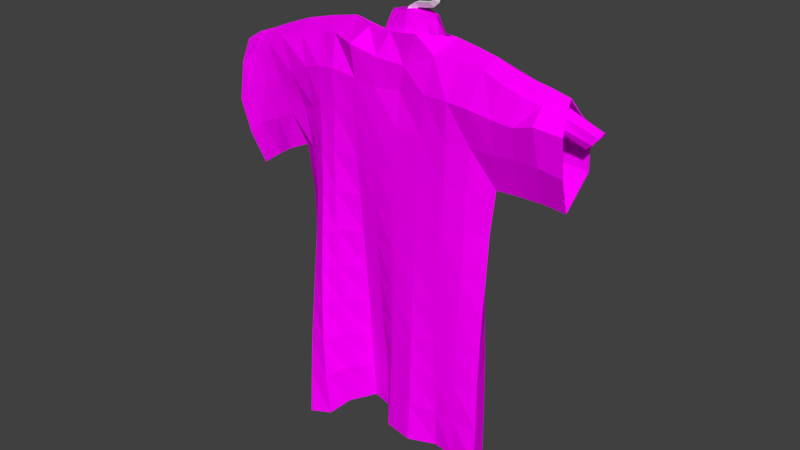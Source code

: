 # Source: Coat_Hanger_Clothe_1.blend  (saved by Blender 2.79.0; exported with 4.5.12 LTS)
import bpy
from mathutils import Matrix  # noqa: F401  (used for matrix-valued properties, if any)

bpy.ops.wm.read_factory_settings(use_empty=True)
scene = bpy.context.scene
scene.name = 'Scene'

# ---- collections
col_collection_1 = bpy.data.collections.new('Collection 1'); scene.collection.children.link(col_collection_1)

# ---- images (referenced by path relative to the original .blend; pixels are not part of the script)
import os
ASSET_DIR = os.environ.get("B2B_ASSET_DIR", "")  # directory of the original .blend (textures are referenced by path, not embedded)
HERE = os.path.dirname(os.path.abspath(__file__))  # packed textures are extracted next to this script under _unpacked/

def load_image(name, relpath, width, height, colorspace="sRGB"):
    """Load a texture the original file referenced (path relative to the .blend, or extracted next to this script)."""
    p = next((c for c in (os.path.join(HERE, relpath), os.path.join(ASSET_DIR, relpath)) if relpath and os.path.exists(c)), "")
    if p:
        img = bpy.data.images.load(p, check_existing=True)
        img.name = name
    else:  # same state as the original file: an image datablock whose file is absent (Cycles renders it pink)
        img = bpy.data.images.new(name, width, height)
        img.source = "FILE"
        img.filepath = "//" + (relpath or name)
    img.colorspace_settings.name = colorspace
    return img
img_pattern_a_psd = load_image('Pattern_A.psd', 'Pattern_A.psd', 1024, 1024, 'sRGB')

# ---- materials (node trees are filled in below, after node groups)
mat_bow = bpy.data.materials.new('Bow')
mat_bow.alpha_threshold = 0.0
mat_bow.roughness = 0.5
mat_hoe = bpy.data.materials.new('Hoe')
mat_hoe.alpha_threshold = 0.0
mat_hoe.roughness = 0.5
mat_cloth = bpy.data.materials.new('Cloth')
mat_cloth.alpha_threshold = 0.0
mat_cloth.roughness = 0.5

# ---- material node trees
mat_bow.use_nodes = True; mat_bow.node_tree.nodes.clear()
_N = mat_bow.node_tree.nodes; _L = mat_bow.node_tree.links
n0 = _N.new('ShaderNodeOutputMaterial'); n0.name = 'Material Output'; n0.location = (300, 300)
n1 = _N.new('ShaderNodeBsdfDiffuse'); n1.name = 'Diffuse BSDF'; n1.location = (10, 300)
n2 = _N.new('ShaderNodeTexImage'); n2.name = 'Image Texture'; n2.location = (-180, 300)
n2.width = 140
n2.image = img_pattern_a_psd
_L.new(n1.outputs[0], n0.inputs[0])
_L.new(n2.outputs[0], n1.inputs[0])
n0.is_active_output = True
mat_hoe.use_nodes = True; mat_hoe.node_tree.nodes.clear()
_N = mat_hoe.node_tree.nodes; _L = mat_hoe.node_tree.links
n0 = _N.new('ShaderNodeOutputMaterial'); n0.name = 'Material Output'; n0.location = (300, 300)
n1 = _N.new('ShaderNodeBsdfDiffuse'); n1.name = 'Diffuse BSDF'; n1.location = (10, 300)
_L.new(n1.outputs[0], n0.inputs[0])
n0.is_active_output = True
mat_cloth.use_nodes = True; mat_cloth.node_tree.nodes.clear()
_N = mat_cloth.node_tree.nodes; _L = mat_cloth.node_tree.links
n0 = _N.new('ShaderNodeOutputMaterial'); n0.name = 'Material Output'; n0.location = (300, 300)
n1 = _N.new('ShaderNodeBsdfDiffuse'); n1.name = 'Diffuse BSDF'; n1.location = (10, 300)
n2 = _N.new('ShaderNodeTexImage'); n2.name = 'Image Texture'; n2.location = (-180, 300)
n2.width = 140
n2.image = img_pattern_a_psd
_L.new(n1.outputs[0], n0.inputs[0])
_L.new(n2.outputs[0], n1.inputs[0])
n0.is_active_output = True

# ---- world
world_world = bpy.data.worlds.new('World'); scene.world = world_world
world_world.color = (0.05088, 0.05088, 0.05088)
world_world.use_sun_shadow = False
world_world.sun_shadow_jitter_overblur = 0.0
world_world.cycles.sampling_method = 'MANUAL'

# ---- meshes
me_cylinder_005 = bpy.data.meshes.new('Cylinder.005')
me_cylinder_005.from_pydata([(0.8367, 0.3724, -1.344), (0.5901, 0.2351, -0.6138), (0.8101, 2.709e-07, -1.185), (0.7115, 1.715e-07, -0.6138), (0.8367, -0.3724, -1.344), (0.5901, -0.2351, -0.6138), (0.8393, -0.5306, -1.609), (5.504, 0.05554, -2.421), (5.567, -0.06532, -2.325), (0.8393, 0.5306, -1.609), (0.8393, 0.3752, -1.805), (0.8393, 2.388e-07, -1.999), (0.8393, -0.3752, -1.805), (5.502, -0.1782, -2.453), (5.349, -0.2171, -2.632), (5.351, 0.1136, -2.593), (5.197, 0.07479, -2.761), (5.135, -0.03826, -2.926), (5.196, -0.159, -2.793), (2.271, 0.4629, -1.775), (4.013, 0.2857, -2.16), (3.916, 0.1906, -2.357), (2.245, 0.3265, -1.986), (2.25, -0.347, -1.993), (3.923, -0.2679, -2.384), (4.026, -0.3826, -2.197), (2.279, -0.4897, -1.785), (2.309, -0.3539, -1.481), (4.14, -0.3024, -1.941), (4.186, -0.06666, -1.793), (2.32, -0.01868, -1.331), (3.883, -0.03505, -2.543), (2.237, -0.009017, -2.181), (2.303, 0.3198, -1.472), (4.128, 0.181, -1.911), (0.03865, 0.5306, -1.609), (0.03865, 0.3325, -0.4883), (-0.7594, 0.3724, -1.344), (-0.5128, 0.2351, -0.6138), (-0.7328, 2.709e-07, -1.185), (-0.6342, 1.715e-07, -0.6138), (-0.7594, -0.3724, -1.344), (-0.5128, -0.2351, -0.6138), (0.03865, -0.5306, -1.609), (0.03865, -0.3325, -0.4883), (-0.762, -0.5306, -1.609), (-5.427, 0.05554, -2.421), (-5.489, -0.06532, -2.325), (-0.762, 0.5306, -1.609), (-0.762, 0.3752, -1.805), (-0.762, 2.388e-07, -1.999), (-0.762, -0.3752, -1.805), (0.03865, 0.3752, -1.805), (0.03865, 2.388e-07, -1.999), (0.03865, -0.3752, -1.805), (-5.425, -0.1782, -2.453), (-5.271, -0.2171, -2.632), (-5.274, 0.1136, -2.593), (-5.12, 0.07479, -2.761), (-5.058, -0.03826, -2.926), (-5.119, -0.159, -2.793), (-2.194, 0.4629, -1.775), (-3.935, 0.2857, -2.16), (-3.839, 0.1906, -2.357), (-2.168, 0.3265, -1.986), (-2.172, -0.347, -1.993), (-3.846, -0.2679, -2.384), (-3.949, -0.3826, -2.197), (-2.201, -0.4897, -1.785), (-2.232, -0.3539, -1.481), (-4.062, -0.3024, -1.941), (-4.108, -0.06666, -1.793), (-2.243, -0.01868, -1.331), (-3.805, -0.03505, -2.543), (-2.16, -0.009017, -2.181), (-2.226, 0.3198, -1.472), (-4.051, 0.181, -1.911), (-0.0485, -0.08705, 0.2974), (-0.0485, 0.08705, 0.2974), (-0.1993, 2.107e-07, 0.2974), (-0.04721, -0.08705, 0.3858), (-0.04721, 0.08705, 0.3858), (-0.1942, 2.107e-07, 0.4195), (-0.01837, -0.08705, 0.4218), (-0.01837, 0.08705, 0.4218), (-0.1035, 2.107e-07, 0.5463), (0.09095, -0.08705, 0.4616), (0.09095, 0.08705, 0.4616), (0.06029, 2.107e-07, 0.6092), (0.2907, -0.08705, 0.4807), (0.2907, 0.08705, 0.4807), (0.2877, 2.107e-07, 0.6314), (0.503, -0.08705, 0.4581), (0.503, 0.08705, 0.4581), (0.5489, 2.107e-07, 0.6018), (0.6315, -0.08705, 0.3784), (0.6315, 0.08705, 0.3784), (0.7443, 2.107e-07, 0.4784), (0.7, -0.08705, 0.2342), (0.7, 0.08705, 0.2342), (0.8472, 2.107e-07, 0.2669), (0.7083, -0.08705, 0.01572), (0.7083, 0.08705, 0.01572), (0.858, 2.107e-07, -0.002717), (0.6536, -0.08705, -0.149), (0.6536, 0.08705, -0.149), (0.7793, 2.107e-07, -0.2322), (0.5422, -0.08705, -0.2426), (0.5422, 0.08705, -0.2426), (0.605, 2.107e-07, -0.3797), (0.3509, -0.08705, -0.2804), (0.3509, 0.08705, -0.2804), (0.3572, 2.107e-07, -0.431), (0.09658, -0.08705, -0.3147), (0.09658, 0.08705, -0.3147), (0.1449, 2.107e-07, -0.4575), (-0.09388, -0.08705, -0.4389), (-0.09388, 0.08705, -0.4389), (0.0203, 2.107e-07, -0.5374), (-0.1911, -0.08705, -0.6472), (-0.1911, 0.08705, -0.6472), (-0.04326, 2.107e-07, -0.6769), (-0.2038, -0.08705, -0.9276), (-0.2038, 0.08705, -0.9276), (-0.05307, 2.107e-07, -0.9276), (-0.2038, -0.08705, -1.106), (-0.2038, 0.08705, -1.106), (-0.05307, 2.107e-07, -1.106), (2.748, -0.6802, -12.9), (-3.177, -0.6307, -13.28), (3.09, -0.004714, -1.389), (3.039, -0.5295, -1.614), (2.946, -0.753, -2.466), (2.919, -0.5882, -3.447), (2.839, -0.2638, -4.489), (2.656, -0.4007, -8.302), (1.999, -0.6453, -12.87), (1.351, -0.5859, -12.8), (0.6373, -0.9602, -12.74), (-0.188, -0.8399, -12.69), (-0.6191, -0.2017, -12.64), (-1.306, -0.06803, -12.57), (-1.766, -0.771, -12.63), (-1.905, -1.451, -12.75), (-2.567, -1.591, -12.91), (-2.98, -1.093, -13.09), (-3.135, -0.5175, -12.1), (-3.137, -0.4804, -10.94), (-3.109, -0.4741, -7.5), (-3.571, -0.2717, -4.978), (-3.953, -0.4754, -4.059), (-4.353, -0.4732, -3.173), (-4.762, -0.4404, -2.238), (-2.115, 0.2601, -1.122), (-1.199, -0.2971, -1.14), (-0.3173, -0.5188, -1.032), (0.5842, -0.6495, -0.8911), (1.147, 0.2124, -1.044), (1.836, 0.1296, -1.124), (2.495, 0.04522, -1.224), (2.007, -0.6368, -11.67), (2.001, -0.6364, -10.52), (1.998, -0.6331, -9.386), (2.039, -0.625, -8.263), (2.084, -0.6204, -7.09), (2.124, -0.5975, -5.787), (2.198, -0.5837, -4.543), (2.255, -0.598, -3.424), (2.321, -0.8059, -2.356), (2.475, -0.4846, -1.429), (1.375, -0.6631, -11.61), (1.369, -0.6996, -10.46), (1.361, -0.718, -9.329), (1.37, -0.724, -8.208), (1.417, -0.7225, -7.069), (1.487, -0.7212, -5.833), (1.573, -0.7242, -4.589), (1.62, -0.744, -3.438), (1.643, -0.7968, -2.311), (1.771, -0.4714, -1.319), (0.6646, -0.9309, -11.55), (0.6704, -0.8977, -10.39), (0.669, -0.8607, -9.265), (0.665, -0.8189, -8.141), (0.673, -0.7861, -7.014), (0.7446, -0.7652, -5.851), (0.8219, -0.7501, -4.654), (0.8341, -0.7384, -3.466), (0.8952, -0.7398, -2.332), (1.075, -0.5856, -1.336), (-0.1278, -0.8294, -11.5), (-0.08738, -0.8099, -10.34), (-0.06443, -0.7971, -9.215), (-0.05676, -0.7863, -8.09), (-0.05272, -0.7742, -6.963), (-0.05287, -0.7645, -5.832), (0.02155, -0.7578, -4.666), (0.06353, -0.7433, -3.454), (0.08445, -0.6601, -2.45), (0.249, -0.6961, -1.749), (-0.6334, -0.3093, -11.45), (-0.6432, -0.4125, -10.3), (-0.6579, -0.5047, -9.176), (-0.6779, -0.5778, -8.055), (-0.7002, -0.6412, -6.93), (-0.7229, -0.697, -5.793), (-0.7234, -0.7379, -4.624), (-0.6917, -0.7683, -3.427), (-0.6645, -0.7676, -2.471), (-0.5634, -0.7959, -1.671), (-1.26, -0.2033, -11.39), (-1.263, -0.2879, -10.24), (-1.259, -0.3827, -9.11), (-1.27, -0.4697, -7.99), (-1.281, -0.553, -6.865), (-1.305, -0.6322, -5.729), (-1.345, -0.7039, -4.564), (-1.33, -0.7604, -3.352), (-1.279, -0.7977, -2.377), (-1.367, -0.8693, -1.475), (-1.784, -0.8401, -11.44), (-1.816, -0.8802, -10.28), (-1.871, -0.9046, -9.154), (-1.913, -0.9102, -8.026), (-1.953, -0.9064, -6.896), (-1.993, -0.8779, -5.75), (-2.034, -0.845, -4.574), (-2.014, -0.8127, -3.337), (-2.052, -0.811, -2.274), (-2.164, -0.5401, -1.428), (-2.105, -1.391, -11.58), (-2.216, -1.33, -10.43), (-2.291, -1.246, -9.31), (-2.349, -1.146, -8.193), (-2.378, -1.053, -7.068), (-2.405, -0.9442, -5.899), (-2.484, -0.8431, -4.689), (-2.536, -0.7738, -3.496), (-2.6, -0.7481, -2.358), (-2.79, -0.4141, -1.529), (-2.669, -1.41, -11.74), (-2.718, -1.281, -10.59), (-2.74, -1.141, -9.469), (-2.743, -1.019, -8.352), (-2.716, -0.9203, -7.213), (-2.722, -0.8197, -5.985), (-2.762, -0.7337, -4.744), (-2.876, -0.678, -3.606), (-3.144, -0.6652, -2.524), (-3.565, -0.3877, -1.683), (-3.017, -0.983, -11.91), (-3.013, -0.8577, -10.76), (-3.001, -0.7726, -9.632), (-2.975, -0.7173, -8.517), (-2.947, -0.6783, -7.347), (-2.947, -0.6463, -6.048), (-3.079, -0.5741, -4.831), (-3.335, -0.5296, -3.759), (-3.809, -0.5576, -2.851), (-4.231, -0.4321, -1.955), (3.601, -0.02321, -1.518), (-5.459, -0.0513, -2.151), (3.541, -0.5175, -1.778), (3.529, -0.7624, -2.511), (3.527, -0.5793, -3.374), (3.519, -0.2939, -4.438), (-4.192, -0.3321, -5.262), (-4.513, -0.4615, -4.373), (-4.89, -0.4756, -3.434), (-5.243, -0.4854, -2.489), (4.094, -0.02707, -1.608), (-5.9, -0.1079, -2.439), (4.138, -0.5012, -1.925), (4.144, -0.8386, -2.308), (4.208, -0.6275, -3.373), (4.178, -0.2835, -4.431), (-4.746, -0.2365, -5.607), (-5.134, -0.4937, -4.66), (-5.445, -0.57, -3.701), (-5.645, -0.6191, -2.92), (4.852, -0.6696, -2.446), (4.886, -0.6256, -3.472), (4.838, -0.2514, -4.507), (-5.288, -0.3137, -5.991), (-5.521, -0.591, -5.048), (-5.803, -0.6412, -4.077), (-4.939, -0.03824, -1.958), (3.086, 0.6038, -1.735), (3.03, 0.6461, -2.717), (3.002, 0.4525, -3.746), (2.71, -0.2847, -5.778), (2.685, -0.3421, -7.109), (2.641, -0.4392, -9.427), (2.649, -0.4871, -10.56), (2.702, -0.5643, -11.71), (2.679, -0.1598, -13.03), (2.204, 0.3887, -13.08), (1.434, 0.5349, -13.13), (0.6737, 0.4585, -13.16), (-0.05538, 0.378, -13.19), (-0.7519, 0.5549, -13.24), (-1.372, 0.8181, -13.25), (-2.12, 0.8547, -13.31), (-2.703, 0.4935, -13.41), (-3.063, -0.1647, -13.43), (-3.134, -0.4806, -9.811), (-3.121, -0.4866, -8.689), (-3.216, -0.4251, -6.187), (-4.174, 0.4117, -4.394), (-4.486, 0.4961, -3.5), (-4.781, 0.5203, -2.461), (-4.364, 0.03055, -1.711), (-3.72, 0.1531, -1.477), (-2.963, 0.1937, -1.284), (-1.284, 0.556, -1.451), (-0.4058, 0.6275, -1.376), (0.3912, 0.701, -1.218), (2.616, -0.07401, -11.84), (2.565, -0.01247, -10.69), (2.518, 0.01061, -9.56), (2.477, -0.00481, -8.437), (2.445, -0.03203, -7.264), (2.423, -0.02611, -5.962), (2.356, 0.2239, -4.777), (2.318, 0.5298, -3.72), (2.386, 0.6115, -2.665), (2.479, 0.6908, -1.632), (2.09, 0.372, -11.89), (2.008, 0.3684, -10.74), (1.95, 0.3324, -9.616), (1.915, 0.2823, -8.497), (1.86, 0.2636, -7.361), (1.787, 0.3301, -6.132), (1.759, 0.4298, -4.905), (1.679, 0.5487, -3.776), (1.652, 0.6329, -2.665), (1.782, 0.6786, -1.607), (1.359, 0.5037, -11.94), (1.293, 0.4806, -10.79), (1.256, 0.4613, -9.663), (1.201, 0.4566, -8.544), (1.137, 0.5005, -7.43), (1.087, 0.5472, -6.274), (1.029, 0.6041, -5.074), (0.9585, 0.6701, -3.895), (0.9172, 0.7299, -2.75), (0.9852, 0.8066, -1.754), (0.6258, 0.5095, -11.98), (0.5872, 0.537, -10.83), (0.5333, 0.5591, -9.704), (0.4708, 0.5829, -8.592), (0.4117, 0.6043, -7.475), (0.3638, 0.6405, -6.357), (0.3514, 0.6776, -5.2), (0.2955, 0.7275, -3.996), (0.2526, 0.7858, -2.962), (0.2154, 0.6562, -2.151), (-0.08171, 0.4658, -12.02), (-0.1319, 0.5363, -10.86), (-0.1891, 0.5873, -9.748), (-0.2367, 0.6239, -8.635), (-0.2945, 0.6536, -7.516), (-0.347, 0.678, -6.385), (-0.3933, 0.7102, -5.224), (-0.4534, 0.7722, -4.019), (-0.4891, 0.8769, -3.063), (-0.5261, 0.84, -2.312), (-0.799, 0.5974, -12.05), (-0.848, 0.6236, -10.9), (-0.8966, 0.6365, -9.786), (-0.9483, 0.653, -8.669), (-1.002, 0.6722, -7.551), (-1.055, 0.6912, -6.423), (-1.138, 0.7054, -5.266), (-1.191, 0.7508, -4.057), (-1.243, 0.8244, -3.077), (-1.303, 0.9296, -2.253), (-1.456, 0.8013, -12.07), (-1.534, 0.7829, -10.91), (-1.589, 0.7676, -9.793), (-1.631, 0.7524, -8.67), (-1.675, 0.7379, -7.544), (-1.711, 0.7235, -6.415), (-1.763, 0.7072, -5.238), (-1.791, 0.7044, -4.017), (-1.843, 0.7342, -2.956), (-2.01, 0.7679, -2.075), (-2.205, 0.812, -12.13), (-2.235, 0.7924, -10.98), (-2.273, 0.7601, -9.851), (-2.303, 0.7263, -8.729), (-2.337, 0.6926, -7.602), (-2.392, 0.6536, -6.432), (-2.465, 0.6167, -5.222), (-2.511, 0.5886, -4.033), (-2.575, 0.5654, -2.898), (-2.734, 0.5577, -1.942), (-2.762, 0.5391, -12.23), (-2.791, 0.5617, -11.07), (-2.815, 0.5576, -9.947), (-2.838, 0.5491, -8.828), (-2.855, 0.5189, -7.691), (-2.902, 0.4902, -6.456), (-2.977, 0.4914, -5.216), (-3.029, 0.5071, -4.07), (-3.163, 0.519, -2.978), (-3.53, 0.5619, -2.01), (-3.103, -0.1121, -12.24), (-3.105, -0.09348, -11.08), (-3.119, -0.09176, -9.959), (-3.126, -0.1117, -8.841), (-3.181, -0.1061, -7.676), (-3.373, 0.1467, -6.426), (-3.376, 0.3913, -5.25), (-3.51, 0.4769, -4.161), (-3.859, 0.5132, -3.255), (-4.204, 0.5468, -2.223), (3.587, 0.543, -1.869), (3.623, 0.5222, -2.721), (3.576, 0.2645, -3.492), (-4.71, 0.2558, -4.563), (-5.038, 0.4223, -3.681), (-5.291, 0.504, -2.653), (4.196, 0.5193, -2.053), (4.208, 0.6823, -2.512), (4.245, 0.3807, -3.541), (-5.288, 0.2437, -4.769), (-5.583, 0.395, -3.863), (-5.749, 0.4428, -3.095), (4.589, 0.009039, -1.744), (4.894, 0.4777, -2.557), (5.029, 0.3115, -3.56), (-5.66, 0.3391, -5.165), (-5.917, 0.2815, -4.21), (-5.855, -0.1716, -3.404), (2.727, -0.6655, -12.9), (-3.151, -0.6297, -13.28), (3.083, -0.005861, -1.413), (3.035, -0.5101, -1.631), (2.945, -0.7274, -2.467), (2.917, -0.5631, -3.441), (2.82, -0.2562, -4.474), (2.632, -0.391, -8.302), (1.999, -0.6196, -12.87), (1.346, -0.5607, -12.8), (0.6334, -0.9349, -12.74), (-0.1756, -0.8174, -12.69), (-0.6056, -0.1799, -12.64), (-1.316, -0.04421, -12.57), (-1.789, -0.7587, -12.63), (-1.92, -1.43, -12.75), (-2.556, -1.568, -12.91), (-2.957, -1.081, -13.09), (-3.111, -0.5091, -12.1), (-3.142, -0.4552, -10.94), (-3.118, -0.4504, -7.504), (-3.555, -0.2574, -4.964), (-3.952, -0.4499, -4.057), (-4.353, -0.4476, -3.173), (-4.758, -0.4177, -2.249), (-2.111, 0.2387, -1.136), (-1.202, -0.312, -1.119), (-0.3181, -0.5422, -1.021), (0.5916, -0.6724, -0.8822), (1.147, 0.196, -1.064), (1.833, 0.1247, -1.149), (2.49, 0.04264, -1.249), (2.006, -0.6112, -11.67), (1.998, -0.6111, -10.52), (1.993, -0.608, -9.386), (2.032, -0.6001, -8.263), (2.077, -0.5959, -7.091), (2.116, -0.5733, -5.787), (2.191, -0.5592, -4.541), (2.251, -0.5728, -3.421), (2.32, -0.7803, -2.358), (2.471, -0.4663, -1.447), (1.37, -0.638, -11.61), (1.364, -0.6744, -10.46), (1.357, -0.6927, -9.329), (1.366, -0.6986, -8.208), (1.414, -0.6971, -7.069), (1.484, -0.6957, -5.833), (1.569, -0.6988, -4.588), (1.618, -0.7185, -3.437), (1.642, -0.7713, -2.314), (1.77, -0.4534, -1.337), (0.6615, -0.9054, -11.55), (0.6682, -0.8722, -10.39), (0.6675, -0.8351, -9.265), (0.6638, -0.7932, -8.141), (0.6721, -0.7605, -7.014), (0.7438, -0.7395, -5.851), (0.8214, -0.7244, -4.654), (0.8345, -0.7127, -3.467), (0.8956, -0.7142, -2.334), (1.085, -0.5652, -1.348), (-0.1163, -0.8065, -11.5), (-0.07814, -0.7859, -10.34), (-0.05747, -0.7724, -9.215), (-0.05196, -0.7611, -8.09), (-0.04981, -0.7487, -6.963), (-0.05144, -0.7389, -5.832), (0.02185, -0.7321, -4.666), (0.06322, -0.7176, -3.455), (0.08331, -0.6345, -2.451), (0.2512, -0.6732, -1.738), (-0.6212, -0.2868, -11.45), (-0.6329, -0.389, -10.3), (-0.6495, -0.4805, -9.175), (-0.6714, -0.5531, -8.054), (-0.6956, -0.616, -6.929), (-0.7201, -0.6715, -5.792), (-0.7222, -0.7122, -4.623), (-0.6922, -0.7426, -3.426), (-0.6663, -0.7421, -2.47), (-0.569, -0.7856, -1.649), (-1.269, -0.1793, -11.39), (-1.271, -0.2635, -10.23), (-1.266, -0.3579, -9.109), (-1.275, -0.4447, -7.989), (-1.285, -0.5277, -6.864), (-1.308, -0.6068, -5.728), (-1.347, -0.6783, -4.563), (-1.331, -0.7347, -3.351), (-1.279, -0.772, -2.377), (-1.368, -0.8562, -1.453), (-1.805, -0.8256, -11.44), (-1.835, -0.8627, -10.28), (-1.887, -0.8847, -9.154), (-1.926, -0.8881, -8.026), (-1.963, -0.8827, -6.897), (-1.999, -0.853, -5.751), (-2.037, -0.8195, -4.574), (-2.014, -0.787, -3.337), (-2.049, -0.7857, -2.277), (-2.159, -0.5151, -1.431), (-2.118, -1.369, -11.58), (-2.225, -1.307, -10.43), (-2.296, -1.221, -9.312), (-2.351, -1.12, -8.195), (-2.377, -1.027, -7.07), (-2.402, -0.9188, -5.901), (-2.479, -0.8178, -4.69), (-2.532, -0.7485, -3.496), (-2.596, -0.7231, -2.362), (-2.785, -0.3958, -1.546), (-2.658, -1.387, -11.74), (-2.704, -1.259, -10.59), (-2.726, -1.12, -9.471), (-2.728, -0.998, -8.354), (-2.701, -0.8991, -7.215), (-2.709, -0.7975, -5.987), (-2.752, -0.7102, -4.745), (-2.87, -0.6533, -3.605), (-3.14, -0.6401, -2.527), (-3.56, -0.3684, -1.699), (-2.994, -0.9713, -11.91), (-2.99, -0.8461, -10.76), (-2.979, -0.76, -9.633), (-2.954, -0.7029, -8.518), (-2.928, -0.6612, -7.347), (-2.931, -0.6261, -6.048), (-3.068, -0.551, -4.83), (-3.33, -0.5047, -3.757), (-3.806, -0.5322, -2.851), (-4.225, -0.4109, -1.968), (3.594, -0.0239, -1.543), (-5.446, -0.05194, -2.174), (3.538, -0.4982, -1.795), (3.53, -0.7368, -2.513), (3.527, -0.5544, -3.368), (3.516, -0.2885, -4.413), (-4.2, -0.3246, -5.239), (-4.515, -0.436, -4.371), (-4.892, -0.45, -3.435), (-5.24, -0.4623, -2.499), (4.087, -0.02767, -1.632), (-5.879, -0.1065, -2.453), (4.133, -0.4836, -1.943), (4.142, -0.814, -2.315), (4.208, -0.6025, -3.367), (4.18, -0.2796, -4.406), (-4.763, -0.2349, -5.588), (-5.138, -0.4685, -4.658), (-5.442, -0.5446, -3.702), (-5.635, -0.5961, -2.924), (4.847, -0.6455, -2.453), (4.885, -0.6006, -3.466), (4.839, -0.251, -4.481), (-5.307, -0.3132, -5.974), (-5.528, -0.5665, -5.045), (-5.802, -0.6156, -4.078), (-4.928, -0.03914, -1.981), (3.081, 0.582, -1.747), (3.026, 0.6208, -2.715), (2.995, 0.4299, -3.736), (2.685, -0.2803, -5.776), (2.66, -0.3359, -7.109), (2.618, -0.4271, -9.427), (2.627, -0.4731, -10.56), (2.681, -0.549, -11.71), (2.657, -0.1719, -13.03), (2.192, 0.366, -13.08), (1.432, 0.5093, -13.13), (0.6753, 0.4329, -13.16), (-0.05716, 0.3525, -13.19), (-0.7591, 0.5303, -13.24), (-1.377, 0.7929, -13.25), (-2.113, 0.8298, -13.31), (-2.684, 0.4757, -13.41), (-3.039, -0.1732, -13.42), (-3.139, -0.4554, -9.812), (-3.128, -0.4619, -8.691), (-3.196, -0.4085, -6.186), (-4.17, 0.3883, -4.384), (-4.485, 0.4706, -3.498), (-4.776, 0.4966, -2.469), (-4.354, 0.02734, -1.734), (-3.712, 0.1464, -1.501), (-2.958, 0.1858, -1.308), (-1.282, 0.5324, -1.461), (-0.4067, 0.6023, -1.381), (0.3891, 0.6761, -1.224), (2.594, -0.08663, -11.84), (2.544, -0.02668, -10.69), (2.498, -0.005217, -9.56), (2.459, -0.02246, -8.438), (2.428, -0.05132, -7.264), (2.408, -0.04641, -5.961), (2.344, 0.202, -4.772), (2.314, 0.5052, -3.715), (2.386, 0.5859, -2.663), (2.476, 0.668, -1.644), (2.079, 0.3489, -11.89), (1.998, 0.3446, -10.74), (1.941, 0.3084, -9.617), (1.906, 0.2584, -8.497), (1.85, 0.2399, -7.361), (1.777, 0.3064, -6.13), (1.752, 0.4054, -4.903), (1.675, 0.5234, -3.774), (1.65, 0.6074, -2.663), (1.78, 0.6553, -1.618), (1.357, 0.4781, -11.94), (1.29, 0.4551, -10.79), (1.252, 0.436, -9.664), (1.195, 0.4314, -8.544), (1.131, 0.4755, -7.429), (1.082, 0.5222, -6.274), (1.024, 0.5789, -5.073), (0.9548, 0.6447, -3.894), (0.9153, 0.7043, -2.75), (0.983, 0.7817, -1.76), (0.6265, 0.4839, -11.98), (0.5862, 0.5114, -10.83), (0.5311, 0.5335, -9.704), (0.468, 0.5574, -8.591), (0.409, 0.5788, -7.475), (0.3614, 0.615, -6.356), (0.3493, 0.652, -5.199), (0.2933, 0.702, -3.995), (0.2506, 0.7602, -2.962), (0.2143, 0.6307, -2.154), (-0.08333, 0.4403, -12.01), (-0.1334, 0.5107, -10.86), (-0.1905, 0.5617, -9.748), (-0.238, 0.5983, -8.634), (-0.2957, 0.628, -7.516), (-0.3479, 0.6523, -6.384), (-0.3939, 0.6846, -5.223), (-0.454, 0.7466, -4.017), (-0.4906, 0.8513, -3.062), (-0.5278, 0.8146, -2.315), (-0.8052, 0.5725, -12.05), (-0.8526, 0.5983, -10.9), (-0.9, 0.6111, -9.786), (-0.9507, 0.6275, -8.668), (-1.003, 0.6466, -7.551), (-1.056, 0.6656, -6.423), (-1.138, 0.6797, -5.266), (-1.189, 0.7252, -4.056), (-1.24, 0.7989, -3.075), (-1.301, 0.9043, -2.256), (-1.46, 0.776, -12.07), (-1.538, 0.7575, -10.91), (-1.591, 0.7421, -9.793), (-1.632, 0.7268, -8.671), (-1.675, 0.7122, -7.545), (-1.711, 0.6979, -6.415), (-1.761, 0.6816, -5.238), (-1.788, 0.679, -4.016), (-1.838, 0.7091, -2.954), (-2.005, 0.7432, -2.08), (-2.2, 0.787, -12.13), (-2.23, 0.7673, -10.98), (-2.268, 0.7349, -9.851), (-2.298, 0.7011, -8.729), (-2.332, 0.6674, -7.602), (-2.387, 0.6285, -6.433), (-2.46, 0.5915, -5.222), (-2.507, 0.5633, -4.033), (-2.571, 0.54, -2.897), (-2.731, 0.5331, -1.949), (-2.744, 0.5209, -12.23), (-2.773, 0.543, -11.07), (-2.797, 0.5388, -9.947), (-2.821, 0.5301, -8.828), (-2.839, 0.4987, -7.69), (-2.89, 0.4676, -6.454), (-2.97, 0.4667, -5.215), (-3.026, 0.4817, -4.069), (-3.162, 0.4934, -2.978), (-3.527, 0.5375, -2.017), (-3.08, -0.1234, -12.24), (-3.111, -0.1184, -11.08), (-3.124, -0.1168, -9.959), (-3.131, -0.1368, -8.84), (-3.189, -0.1303, -7.675), (-3.36, 0.1247, -6.422), (-3.359, 0.3726, -5.244), (-3.506, 0.452, -4.157), (-3.859, 0.4876, -3.254), (-4.2, 0.5228, -2.231), (3.583, 0.5211, -1.882), (3.622, 0.4968, -2.718), (3.574, 0.2414, -3.481), (-4.712, 0.232, -4.554), (-5.037, 0.3968, -3.678), (-5.285, 0.4808, -2.661), (4.191, 0.4978, -2.066), (4.206, 0.6568, -2.514), (4.245, 0.3573, -3.531), (-5.291, 0.2191, -4.763), (-5.574, 0.371, -3.862), (-5.733, 0.4228, -3.097), (4.579, 0.006125, -1.768), (4.887, 0.4533, -2.559), (5.027, 0.288, -3.55), (-5.666, 0.3151, -5.158), (-5.909, 0.2571, -4.21), (-5.829, -0.1671, -3.406)], [], [(35, 36, 1, 0), (0, 1, 3, 2), (2, 3, 5, 4), (4, 5, 44, 43), (9, 10, 52, 35), (10, 11, 53, 52), (11, 12, 54, 53), (12, 6, 43, 54), (21, 20, 15, 16), (0, 9, 35), (43, 6, 4), (14, 18, 17, 16, 15, 7, 8, 13), (25, 24, 18, 14), (29, 28, 13, 8), (28, 25, 14, 13), (31, 21, 16, 17), (20, 34, 7, 15), (24, 31, 17, 18), (34, 29, 8, 7), (0, 2, 30, 33), (33, 30, 29, 34), (12, 11, 32, 23), (23, 32, 31, 24), (9, 0, 33, 19), (19, 33, 34, 20), (11, 10, 22, 32), (32, 22, 21, 31), (4, 6, 26, 27), (27, 26, 25, 28), (2, 4, 27, 30), (30, 27, 28, 29), (6, 12, 23, 26), (26, 23, 24, 25), (10, 9, 19, 22), (22, 19, 20, 21), (1, 36, 44, 5, 3), (35, 37, 38, 36), (37, 39, 40, 38), (39, 41, 42, 40), (41, 43, 44, 42), (48, 35, 52, 49), (49, 52, 53, 50), (50, 53, 54, 51), (51, 54, 43, 45), (63, 58, 57, 62), (37, 35, 48), (43, 41, 45), (56, 55, 47, 46, 57, 58, 59, 60), (67, 56, 60, 66), (71, 47, 55, 70), (70, 55, 56, 67), (73, 59, 58, 63), (62, 57, 46, 76), (66, 60, 59, 73), (76, 46, 47, 71), (37, 75, 72, 39), (75, 76, 71, 72), (51, 65, 74, 50), (65, 66, 73, 74), (48, 61, 75, 37), (61, 62, 76, 75), (50, 74, 64, 49), (74, 73, 63, 64), (41, 69, 68, 45), (69, 70, 67, 68), (39, 72, 69, 41), (72, 71, 70, 69), (45, 68, 65, 51), (68, 67, 66, 65), (49, 64, 61, 48), (64, 63, 62, 61), (38, 40, 42, 44, 36), (80, 81, 84, 83), (83, 85, 82, 80), (85, 84, 81, 82), (82, 81, 78, 79), (77, 78, 81, 80), (86, 83, 84, 87), (86, 88, 85, 83), (87, 84, 85, 88), (93, 90, 91, 94), (91, 88, 86, 89), (86, 87, 90, 89), (99, 98, 95, 96), (91, 90, 87, 88), (89, 90, 93, 92), (91, 89, 92, 94), (96, 93, 94, 97), (102, 101, 98, 99), (94, 92, 95, 97), (96, 95, 92, 93), (97, 95, 98, 100), (99, 96, 97, 100), (101, 102, 105, 104), (101, 103, 100, 98), (107, 104, 105, 108), (103, 102, 99, 100), (102, 103, 106, 105), (104, 106, 103, 101), (108, 105, 106, 109), (109, 106, 104, 107), (107, 108, 111, 110), (110, 111, 114, 113), (110, 112, 109, 107), (112, 111, 108, 109), (115, 112, 110, 113), (116, 118, 115, 113), (111, 112, 115, 114), (117, 116, 113, 114), (118, 117, 114, 115), (116, 117, 120, 119), (123, 120, 121, 124), (119, 121, 118, 116), (121, 120, 117, 118), (122, 124, 121, 119), (122, 119, 120, 123), (124, 122, 125, 127), (127, 126, 123, 124), (125, 122, 123, 126), (80, 82, 79, 77), (78, 77, 79), (259, 311, 286, 152), (131, 130, 159, 169), (169, 159, 158, 179), (179, 158, 157, 189), (189, 157, 156, 199), (199, 156, 155, 209), (209, 155, 154, 219), (219, 154, 153, 229), (229, 153, 313, 239), (239, 313, 312, 249), (249, 312, 311, 259), (128, 294, 160, 136), (294, 293, 161, 160), (293, 292, 162, 161), (292, 135, 163, 162), (135, 291, 164, 163), (291, 290, 165, 164), (290, 134, 166, 165), (134, 133, 167, 166), (133, 132, 168, 167), (132, 131, 169, 168), (136, 160, 170, 137), (160, 161, 171, 170), (161, 162, 172, 171), (162, 163, 173, 172), (163, 164, 174, 173), (164, 165, 175, 174), (165, 166, 176, 175), (166, 167, 177, 176), (167, 168, 178, 177), (168, 169, 179, 178), (137, 170, 180, 138), (170, 171, 181, 180), (171, 172, 182, 181), (172, 173, 183, 182), (173, 174, 184, 183), (174, 175, 185, 184), (175, 176, 186, 185), (176, 177, 187, 186), (177, 178, 188, 187), (178, 179, 189, 188), (138, 180, 190, 139), (180, 181, 191, 190), (181, 182, 192, 191), (182, 183, 193, 192), (183, 184, 194, 193), (184, 185, 195, 194), (185, 186, 196, 195), (186, 187, 197, 196), (187, 188, 198, 197), (188, 189, 199, 198), (139, 190, 200, 140), (190, 191, 201, 200), (191, 192, 202, 201), (192, 193, 203, 202), (193, 194, 204, 203), (194, 195, 205, 204), (195, 196, 206, 205), (196, 197, 207, 206), (197, 198, 208, 207), (198, 199, 209, 208), (140, 200, 210, 141), (200, 201, 211, 210), (201, 202, 212, 211), (202, 203, 213, 212), (203, 204, 214, 213), (204, 205, 215, 214), (205, 206, 216, 215), (206, 207, 217, 216), (207, 208, 218, 217), (208, 209, 219, 218), (141, 210, 220, 142), (210, 211, 221, 220), (211, 212, 222, 221), (212, 213, 223, 222), (213, 214, 224, 223), (214, 215, 225, 224), (215, 216, 226, 225), (216, 217, 227, 226), (217, 218, 228, 227), (218, 219, 229, 228), (142, 220, 230, 143), (220, 221, 231, 230), (221, 222, 232, 231), (222, 223, 233, 232), (223, 224, 234, 233), (224, 225, 235, 234), (225, 226, 236, 235), (226, 227, 237, 236), (227, 228, 238, 237), (228, 229, 239, 238), (143, 230, 240, 144), (230, 231, 241, 240), (231, 232, 242, 241), (232, 233, 243, 242), (233, 234, 244, 243), (234, 235, 245, 244), (235, 236, 246, 245), (236, 237, 247, 246), (237, 238, 248, 247), (238, 239, 249, 248), (144, 240, 250, 145), (240, 241, 251, 250), (241, 242, 252, 251), (242, 243, 253, 252), (243, 244, 254, 253), (244, 245, 255, 254), (245, 246, 256, 255), (246, 247, 257, 256), (247, 248, 258, 257), (248, 249, 259, 258), (145, 250, 146, 129), (250, 251, 147, 146), (251, 252, 305, 147), (252, 253, 306, 305), (253, 254, 148, 306), (254, 255, 307, 148), (255, 256, 149, 307), (256, 257, 150, 149), (257, 258, 151, 150), (258, 259, 152, 151), (134, 265, 264, 133), (132, 263, 262, 131), (151, 268, 267, 150), (133, 264, 263, 132), (131, 262, 260, 130), (286, 261, 269, 152), (152, 269, 268, 151), (150, 267, 266, 149), (269, 279, 278, 268), (267, 277, 276, 266), (264, 274, 273, 263), (262, 272, 270, 260), (268, 278, 277, 267), (265, 275, 274, 264), (263, 273, 272, 262), (261, 271, 279, 269), (271, 434, 279), (279, 434, 285, 278), (277, 284, 283, 276), (274, 281, 280, 273), (272, 429, 270), (278, 285, 284, 277), (275, 282, 281, 274), (273, 280, 429, 272), (416, 310, 286, 311), (287, 326, 159, 130), (326, 336, 158, 159), (336, 346, 157, 158), (346, 356, 316, 157), (356, 366, 315, 316), (366, 376, 314, 315), (376, 386, 153, 314), (386, 396, 313, 153), (396, 406, 312, 313), (406, 416, 311, 312), (128, 295, 317, 294), (294, 317, 318, 293), (293, 318, 319, 292), (292, 319, 320, 135), (135, 320, 321, 291), (291, 321, 322, 290), (289, 324, 325, 288), (288, 325, 326, 287), (295, 296, 327, 317), (317, 327, 328, 318), (318, 328, 329, 319), (319, 329, 330, 320), (320, 330, 331, 321), (321, 331, 332, 322), (322, 332, 333, 323), (323, 333, 334, 324), (324, 334, 335, 325), (325, 335, 336, 326), (296, 297, 337, 327), (327, 337, 338, 328), (328, 338, 339, 329), (329, 339, 340, 330), (330, 340, 341, 331), (331, 341, 342, 332), (332, 342, 343, 333), (333, 343, 344, 334), (334, 344, 345, 335), (335, 345, 346, 336), (297, 298, 347, 337), (337, 347, 348, 338), (338, 348, 349, 339), (339, 349, 350, 340), (340, 350, 351, 341), (341, 351, 352, 342), (342, 352, 353, 343), (343, 353, 354, 344), (344, 354, 355, 345), (345, 355, 356, 346), (298, 299, 357, 347), (347, 357, 358, 348), (348, 358, 359, 349), (349, 359, 360, 350), (350, 360, 361, 351), (351, 361, 362, 352), (352, 362, 363, 353), (353, 363, 364, 354), (354, 364, 365, 355), (355, 365, 366, 356), (299, 300, 367, 357), (357, 367, 368, 358), (358, 368, 369, 359), (359, 369, 370, 360), (360, 370, 371, 361), (361, 371, 372, 362), (362, 372, 373, 363), (363, 373, 374, 364), (364, 374, 375, 365), (365, 375, 376, 366), (300, 301, 377, 367), (367, 377, 378, 368), (368, 378, 379, 369), (369, 379, 380, 370), (370, 380, 381, 371), (371, 381, 382, 372), (372, 382, 383, 373), (373, 383, 384, 374), (374, 384, 385, 375), (375, 385, 386, 376), (301, 302, 387, 377), (377, 387, 388, 378), (378, 388, 389, 379), (379, 389, 390, 380), (380, 390, 391, 381), (381, 391, 392, 382), (382, 392, 393, 383), (383, 393, 394, 384), (384, 394, 395, 385), (385, 395, 396, 386), (302, 303, 397, 387), (387, 397, 398, 388), (388, 398, 399, 389), (389, 399, 400, 390), (390, 400, 401, 391), (391, 401, 402, 392), (392, 402, 403, 393), (393, 403, 404, 394), (394, 404, 405, 395), (395, 405, 406, 396), (303, 304, 407, 397), (397, 407, 408, 398), (398, 408, 409, 399), (399, 409, 410, 400), (400, 410, 411, 401), (401, 411, 412, 402), (402, 412, 413, 403), (403, 413, 414, 404), (404, 414, 415, 405), (405, 415, 416, 406), (304, 129, 146, 407), (407, 408, 147, 146), (408, 409, 305, 147), (409, 410, 306, 305), (410, 411, 148, 306), (411, 412, 307, 148), (412, 307, 149, 413), (413, 149, 308, 414), (414, 308, 309, 415), (415, 309, 310, 416), (134, 289, 419, 265), (288, 287, 417, 418), (309, 308, 420, 421), (289, 288, 418, 419), (287, 130, 260, 417), (286, 310, 422, 261), (310, 309, 421, 422), (308, 149, 266, 420), (422, 421, 427, 428), (420, 266, 276, 426), (419, 418, 424, 425), (417, 260, 270, 423), (421, 420, 426, 427), (265, 419, 425, 275), (418, 417, 423, 424), (261, 422, 428, 271), (271, 428, 434), (428, 427, 433, 434), (426, 276, 283, 432), (425, 424, 430, 431), (423, 270, 429), (427, 426, 432, 433), (275, 425, 431, 282), (424, 423, 429, 430), (134, 290, 322, 323), (289, 134, 323, 324), (566, 618, 593, 459), (438, 437, 466, 476), (476, 466, 465, 486), (486, 465, 464, 496), (496, 506, 463, 464), (506, 516, 462, 463), (516, 526, 461, 462), (526, 536, 460, 461), (536, 460, 620, 546), (546, 620, 619, 556), (556, 619, 618, 566), (435, 443, 467, 601), (601, 467, 468, 600), (600, 468, 469, 599), (599, 469, 470, 442), (442, 470, 471, 598), (598, 471, 472, 597), (597, 472, 473, 441), (441, 473, 474, 440), (440, 474, 475, 439), (439, 475, 476, 438), (443, 444, 477, 467), (467, 477, 478, 468), (468, 478, 479, 469), (469, 479, 480, 470), (470, 480, 481, 471), (471, 481, 482, 472), (472, 482, 483, 473), (473, 483, 484, 474), (474, 484, 485, 475), (475, 485, 486, 476), (444, 445, 487, 477), (477, 487, 488, 478), (478, 488, 489, 479), (479, 489, 490, 480), (480, 490, 491, 481), (481, 491, 492, 482), (482, 492, 493, 483), (483, 493, 494, 484), (484, 494, 495, 485), (485, 495, 496, 486), (445, 446, 497, 487), (487, 497, 498, 488), (488, 498, 499, 489), (489, 499, 500, 490), (490, 500, 501, 491), (491, 501, 502, 492), (492, 502, 503, 493), (493, 503, 504, 494), (494, 504, 505, 495), (495, 505, 506, 496), (446, 447, 507, 497), (497, 507, 508, 498), (498, 508, 509, 499), (499, 509, 510, 500), (500, 510, 511, 501), (501, 511, 512, 502), (502, 512, 513, 503), (503, 513, 514, 504), (504, 514, 515, 505), (505, 515, 516, 506), (447, 448, 517, 507), (507, 517, 518, 508), (508, 518, 519, 509), (509, 519, 520, 510), (510, 520, 521, 511), (511, 521, 522, 512), (512, 522, 523, 513), (513, 523, 524, 514), (514, 524, 525, 515), (515, 525, 526, 516), (448, 449, 527, 517), (517, 527, 528, 518), (518, 528, 529, 519), (519, 529, 530, 520), (520, 530, 531, 521), (521, 531, 532, 522), (522, 532, 533, 523), (523, 533, 534, 524), (524, 534, 535, 525), (525, 535, 536, 526), (449, 450, 537, 527), (527, 537, 538, 528), (528, 538, 539, 529), (529, 539, 540, 530), (530, 540, 541, 531), (531, 541, 542, 532), (532, 542, 543, 533), (533, 543, 544, 534), (534, 544, 545, 535), (535, 545, 546, 536), (450, 451, 547, 537), (537, 547, 548, 538), (538, 548, 549, 539), (539, 549, 550, 540), (540, 550, 551, 541), (541, 551, 552, 542), (542, 552, 553, 543), (543, 553, 554, 544), (544, 554, 555, 545), (545, 555, 556, 546), (451, 452, 557, 547), (547, 557, 558, 548), (548, 558, 559, 549), (549, 559, 560, 550), (550, 560, 561, 551), (551, 561, 562, 552), (552, 562, 563, 553), (553, 563, 564, 554), (554, 564, 565, 555), (555, 565, 566, 556), (452, 436, 453, 557), (557, 453, 454, 558), (558, 454, 612, 559), (559, 612, 613, 560), (560, 613, 455, 561), (561, 455, 614, 562), (562, 614, 456, 563), (563, 456, 457, 564), (564, 457, 458, 565), (565, 458, 459, 566), (441, 440, 571, 572), (439, 438, 569, 570), (458, 457, 574, 575), (440, 439, 570, 571), (438, 569, 567, 437), (593, 568, 576, 459), (459, 458, 575, 576), (457, 456, 573, 574), (576, 575, 585, 586), (574, 573, 583, 584), (571, 570, 580, 581), (569, 579, 577, 567), (575, 574, 584, 585), (572, 571, 581, 582), (570, 569, 579, 580), (568, 578, 586, 576), (578, 586, 741), (586, 585, 592, 741), (584, 583, 590, 591), (581, 580, 587, 588), (579, 577, 736), (585, 584, 591, 592), (582, 581, 588, 589), (580, 579, 736, 587), (723, 618, 593, 617), (594, 437, 466, 633), (633, 466, 465, 643), (643, 465, 464, 653), (653, 464, 623, 663), (663, 623, 622, 673), (673, 622, 621, 683), (683, 621, 460, 693), (693, 460, 620, 703), (703, 620, 619, 713), (713, 619, 618, 723), (435, 601, 624, 602), (601, 600, 625, 624), (600, 599, 626, 625), (599, 442, 627, 626), (442, 598, 628, 627), (598, 597, 629, 628), (596, 595, 632, 631), (595, 594, 633, 632), (602, 624, 634, 603), (624, 625, 635, 634), (625, 626, 636, 635), (626, 627, 637, 636), (627, 628, 638, 637), (628, 629, 639, 638), (629, 630, 640, 639), (630, 631, 641, 640), (631, 632, 642, 641), (632, 633, 643, 642), (603, 634, 644, 604), (634, 635, 645, 644), (635, 636, 646, 645), (636, 637, 647, 646), (637, 638, 648, 647), (638, 639, 649, 648), (639, 640, 650, 649), (640, 641, 651, 650), (641, 642, 652, 651), (642, 643, 653, 652), (604, 644, 654, 605), (644, 645, 655, 654), (645, 646, 656, 655), (646, 647, 657, 656), (647, 648, 658, 657), (648, 649, 659, 658), (649, 650, 660, 659), (650, 651, 661, 660), (651, 652, 662, 661), (652, 653, 663, 662), (605, 654, 664, 606), (654, 655, 665, 664), (655, 656, 666, 665), (656, 657, 667, 666), (657, 658, 668, 667), (658, 659, 669, 668), (659, 660, 670, 669), (660, 661, 671, 670), (661, 662, 672, 671), (662, 663, 673, 672), (606, 664, 674, 607), (664, 665, 675, 674), (665, 666, 676, 675), (666, 667, 677, 676), (667, 668, 678, 677), (668, 669, 679, 678), (669, 670, 680, 679), (670, 671, 681, 680), (671, 672, 682, 681), (672, 673, 683, 682), (607, 674, 684, 608), (674, 675, 685, 684), (675, 676, 686, 685), (676, 677, 687, 686), (677, 678, 688, 687), (678, 679, 689, 688), (679, 680, 690, 689), (680, 681, 691, 690), (681, 682, 692, 691), (682, 683, 693, 692), (608, 684, 694, 609), (684, 685, 695, 694), (685, 686, 696, 695), (686, 687, 697, 696), (687, 688, 698, 697), (688, 689, 699, 698), (689, 690, 700, 699), (690, 691, 701, 700), (691, 692, 702, 701), (692, 693, 703, 702), (609, 694, 704, 610), (694, 695, 705, 704), (695, 696, 706, 705), (696, 697, 707, 706), (697, 698, 708, 707), (698, 699, 709, 708), (699, 700, 710, 709), (700, 701, 711, 710), (701, 702, 712, 711), (702, 703, 713, 712), (610, 704, 714, 611), (704, 705, 715, 714), (705, 706, 716, 715), (706, 707, 717, 716), (707, 708, 718, 717), (708, 709, 719, 718), (709, 710, 720, 719), (710, 711, 721, 720), (711, 712, 722, 721), (712, 713, 723, 722), (611, 714, 453, 436), (714, 453, 454, 715), (715, 454, 612, 716), (716, 612, 613, 717), (717, 613, 455, 718), (718, 455, 614, 719), (719, 720, 456, 614), (720, 721, 615, 456), (721, 722, 616, 615), (722, 723, 617, 616), (441, 572, 726, 596), (595, 725, 724, 594), (616, 728, 727, 615), (596, 726, 725, 595), (594, 724, 567, 437), (593, 568, 729, 617), (617, 729, 728, 616), (615, 727, 573, 456), (729, 735, 734, 728), (727, 733, 583, 573), (726, 732, 731, 725), (724, 730, 577, 567), (728, 734, 733, 727), (572, 582, 732, 726), (725, 731, 730, 724), (568, 578, 735, 729), (578, 741, 735), (735, 741, 740, 734), (733, 739, 590, 583), (732, 738, 737, 731), (730, 736, 577), (734, 740, 739, 733), (582, 589, 738, 732), (731, 737, 736, 730), (441, 630, 629, 597), (596, 631, 630, 441), (145, 129, 436, 452), (128, 136, 443, 435), (136, 137, 444, 443), (137, 138, 445, 444), (138, 139, 446, 445), (139, 140, 447, 446), (140, 141, 448, 447), (141, 142, 449, 448), (142, 143, 450, 449), (143, 144, 451, 450), (144, 145, 452, 451), (154, 153, 460, 461), (155, 154, 461, 462), (156, 155, 462, 463), (157, 156, 463, 464), (280, 281, 588, 587), (281, 282, 589, 588), (283, 284, 591, 590), (284, 285, 592, 591), (296, 295, 602, 603), (297, 296, 603, 604), (298, 297, 604, 605), (299, 298, 605, 606), (300, 299, 606, 607), (301, 300, 607, 608), (302, 301, 608, 609), (303, 302, 609, 610), (304, 303, 610, 611), (315, 314, 621, 622), (316, 315, 622, 623), (430, 429, 736, 737), (431, 430, 737, 738), (433, 432, 739, 740), (434, 433, 740, 741), (429, 280, 587, 736), (285, 434, 741, 592), (129, 304, 611, 436), (295, 128, 435, 602), (314, 153, 460, 621), (157, 316, 623, 464), (282, 431, 738, 589), (432, 283, 590, 739)])
me_cylinder_005.polygons.foreach_set('material_index', [0, 0, 0, 0, 0, 0, 0, 0, 0, 0, 0, 0, 0, 0, 0, 0, 0, 0, 0, 0, 0, 0, 0, 0, 0, 0, 0, 0, 0, 0, 0, 0, 0, 0, 0, 0, 0, 0, 0, 0, 0, 0, 0, 0, 0, 0, 0, 0, 0, 0, 0, 0, 0, 0, 0, 0, 0, 0, 0, 0, 0, 0, 0, 0, 0, 0, 0, 0, 0, 0, 0, 0, 1, 1, 1, 1, 1, 1, 1, 1, 1, 1, 1, 1, 1, 1, 1, 1, 1, 1, 1, 1, 1, 1, 1, 1, 1, 1, 1, 1, 1, 1, 1, 1, 1, 1, 1, 1, 1, 1, 1, 1, 1, 1, 1, 1, 1, 1, 1, 1, 1, 2, 2, 2, 2, 2, 2, 2, 2, 2, 2, 2, 2, 2, 2, 2, 2, 2, 2, 2, 2, 2, 2, 2, 2, 2, 2, 2, 2, 2, 2, 2, 2, 2, 2, 2, 2, 2, 2, 2, 2, 2, 2, 2, 2, 2, 2, 2, 2, 2, 2, 2, 2, 2, 2, 2, 2, 2, 2, 2, 2, 2, 2, 2, 2, 2, 2, 2, 2, 2, 2, 2, 2, 2, 2, 2, 2, 2, 2, 2, 2, 2, 2, 2, 2, 2, 2, 2, 2, 2, 2, 2, 2, 2, 2, 2, 2, 2, 2, 2, 2, 2, 2, 2, 2, 2, 2, 2, 2, 2, 2, 2, 2, 2, 2, 2, 2, 2, 2, 2, 2, 2, 2, 2, 2, 2, 2, 2, 2, 2, 2, 2, 2, 2, 2, 2, 2, 2, 2, 2, 2, 2, 2, 2, 2, 2, 2, 2, 2, 2, 2, 2, 2, 2, 2, 2, 2, 2, 2, 2, 2, 2, 2, 2, 2, 2, 2, 2, 2, 2, 2, 2, 2, 2, 2, 2, 2, 2, 2, 2, 2, 2, 2, 2, 2, 2, 2, 2, 2, 2, 2, 2, 2, 2, 2, 2, 2, 2, 2, 2, 2, 2, 2, 2, 2, 2, 2, 2, 2, 2, 2, 2, 2, 2, 2, 2, 2, 2, 2, 2, 2, 2, 2, 2, 2, 2, 2, 2, 2, 2, 2, 2, 2, 2, 2, 2, 2, 2, 2, 2, 2, 2, 2, 2, 2, 2, 2, 2, 2, 2, 2, 2, 2, 2, 2, 2, 2, 2, 2, 2, 2, 2, 2, 2, 2, 2, 2, 2, 2, 2, 2, 2, 2, 2, 2, 2, 2, 2, 2, 2, 2, 2, 2, 2, 2, 2, 2, 2, 2, 2, 2, 2, 2, 2, 2, 2, 2, 2, 2, 2, 2, 2, 2, 2, 2, 2, 2, 2, 2, 2, 2, 2, 2, 2, 2, 2, 2, 2, 2, 2, 2, 2, 2, 2, 2, 2, 2, 2, 2, 2, 2, 2, 2, 2, 2, 2, 2, 2, 2, 2, 2, 2, 2, 2, 2, 2, 2, 2, 2, 2, 2, 2, 2, 2, 2, 2, 2, 2, 2, 2, 2, 2, 2, 2, 2, 2, 2, 2, 2, 2, 2, 2, 2, 2, 2, 2, 2, 2, 2, 2, 2, 2, 2, 2, 2, 2, 2, 2, 2, 2, 2, 2, 2, 2, 2, 2, 2, 2, 2, 2, 2, 2, 2, 2, 2, 2, 2, 2, 2, 2, 2, 2, 2, 2, 2, 2, 2, 2, 2, 2, 2, 2, 2, 2, 2, 2, 2, 2, 2, 2, 2, 2, 2, 2, 2, 2, 2, 2, 2, 2, 2, 2, 2, 2, 2, 2, 2, 2, 2, 2, 2, 2, 2, 2, 2, 2, 2, 2, 2, 2, 2, 2, 2, 2, 2, 2, 2, 2, 2, 2, 2, 2, 2, 2, 2, 2, 2, 2, 2, 2, 2, 2, 2, 2, 2, 2, 2, 2, 2, 2, 2, 2, 2, 2, 2, 2, 2, 2, 2, 2, 2, 2, 2, 2, 2, 2, 2, 2, 2, 2, 2, 2, 2, 2, 2, 2, 2, 2, 2, 2, 2, 2, 2, 2, 2, 2, 2, 2, 2, 2, 2, 2, 2, 2, 2, 2, 2, 2, 2, 2, 2, 2, 2, 2, 2, 2, 2, 2, 2, 2, 2, 2, 2, 2, 2, 2, 2, 2, 2, 2, 2, 2, 2, 2, 2, 2, 2, 2, 2, 2, 2, 2, 2, 2, 2, 2, 2, 2, 2, 2, 2, 2, 2, 2, 2, 2, 2, 2, 2, 2, 2, 2, 2, 2, 2, 2, 2, 2, 2, 2, 2, 2, 2, 2, 2, 2, 2, 2, 2, 2, 2, 2, 2, 2, 2, 2, 2, 2, 2, 2, 2, 2, 2])
_uv = me_cylinder_005.uv_layers.new(name='UVMap')
_uv.uv.foreach_set('vector', [0.8466, 0.1653, 0.8466, 0.0002036, 0.9278, 0.01502, 0.963, 0.1222, 0.963, 0.1222, 0.9278, 0.01502, 0.9634, 0.001286, 0.9995, 0.07654, 0.9998, 0.6056, 0.9637, 0.6808, 0.9282, 0.667, 0.9634, 0.56, 0.9634, 0.56, 0.9282, 0.667, 0.847, 0.6818, 0.847, 0.5166, 0.9628, 0.1665, 0.9625, 0.2025, 0.8466, 0.2017, 0.8466, 0.1653, 0.9625, 0.2025, 0.9621, 0.2634, 0.8466, 0.2629, 0.8466, 0.2017, 0.9627, 0.4185, 0.963, 0.4795, 0.847, 0.4802, 0.847, 0.4191, 0.963, 0.4795, 0.9633, 0.5157, 0.847, 0.5166, 0.847, 0.4802, 0.4586, 0.3716, 0.4642, 0.3376, 0.6705, 0.3408, 0.6567, 0.3721, 0.963, 0.1222, 0.9628, 0.1665, 0.8466, 0.1653, 0.847, 0.5166, 0.9633, 0.5157, 0.9634, 0.56, 0.7424, 0.4054, 0.7122, 0.3919, 0.6937, 0.3716, 0.7212, 0.359, 0.7546, 0.3589, 0.7861, 0.3726, 0.7998, 0.3923, 0.7769, 0.4054, 0.4883, 0.1784, 0.4898, 0.1436, 0.681, 0.1892, 0.687, 0.2227, 0.4814, 0.2585, 0.4865, 0.2194, 0.6933, 0.2578, 0.6921, 0.285, 0.4865, 0.2194, 0.4883, 0.1784, 0.687, 0.2227, 0.6933, 0.2578, 0.4628, 0.4146, 0.4586, 0.3716, 0.6567, 0.3721, 0.6569, 0.4032, 0.4642, 0.3376, 0.4734, 0.297, 0.6855, 0.3088, 0.6705, 0.3408, 0.4898, 0.1436, 0.5012, 0.1036, 0.6866, 0.1616, 0.681, 0.1892, 0.4734, 0.297, 0.4814, 0.2585, 0.6921, 0.285, 0.6855, 0.3088, 0.0002039, 0.2632, 0.001436, 0.2016, 0.2171, 0.2278, 0.2115, 0.2785, 0.2115, 0.2785, 0.2171, 0.2278, 0.4814, 0.2585, 0.4734, 0.297, 0.0383, 0.06112, 0.05372, 0.0002036, 0.26, 0.04129, 0.2452, 0.09609, 0.2452, 0.09609, 0.26, 0.04129, 0.5012, 0.1036, 0.4898, 0.1436, 0.0002036, 0.3096, 0.0002039, 0.2632, 0.2115, 0.2785, 0.2095, 0.3254, 0.2095, 0.3254, 0.2115, 0.2785, 0.4734, 0.297, 0.4642, 0.3376, 0.003404, 0.4097, 0.002004, 0.3468, 0.2101, 0.3614, 0.2136, 0.4181, 0.2136, 0.4181, 0.2101, 0.3614, 0.4586, 0.3716, 0.4628, 0.4146, 0.01627, 0.1417, 0.028, 0.09688, 0.2368, 0.1315, 0.2264, 0.1774, 0.2264, 0.1774, 0.2368, 0.1315, 0.4883, 0.1784, 0.4865, 0.2194, 0.001436, 0.2016, 0.01627, 0.1417, 0.2264, 0.1774, 0.2171, 0.2278, 0.2171, 0.2278, 0.2264, 0.1774, 0.4865, 0.2194, 0.4814, 0.2585, 0.028, 0.09688, 0.0383, 0.06112, 0.2452, 0.09609, 0.2368, 0.1315, 0.2368, 0.1315, 0.2452, 0.09609, 0.4898, 0.1436, 0.4883, 0.1784, 0.002004, 0.3468, 0.0002036, 0.3096, 0.2095, 0.3254, 0.2101, 0.3614, 0.2101, 0.3614, 0.2095, 0.3254, 0.4642, 0.3376, 0.4586, 0.3716, 0.8663, 0.3585, 0.7834, 0.3585, 0.7997, 0.2638, 0.8778, 0.2916, 0.8893, 0.328, 0.8466, 0.1653, 0.7302, 0.1222, 0.7653, 0.01502, 0.8466, 0.0002036, 0.7302, 0.1222, 0.6937, 0.07654, 0.7298, 0.001286, 0.7653, 0.01502, 0.6943, 0.6056, 0.7307, 0.56, 0.7659, 0.667, 0.7304, 0.6808, 0.7307, 0.56, 0.847, 0.5166, 0.847, 0.6818, 0.7659, 0.667, 0.7304, 0.1665, 0.8466, 0.1653, 0.8466, 0.2017, 0.7307, 0.2025, 0.7307, 0.2025, 0.8466, 0.2017, 0.8466, 0.2629, 0.731, 0.2634, 0.7314, 0.4185, 0.847, 0.4191, 0.847, 0.4802, 0.731, 0.4795, 0.731, 0.4795, 0.847, 0.4802, 0.847, 0.5166, 0.7308, 0.5157, 0.2296, 0.7714, 0.03166, 0.7631, 0.01922, 0.7312, 0.2255, 0.7372, 0.7302, 0.1222, 0.8466, 0.1653, 0.7304, 0.1665, 0.847, 0.5166, 0.7307, 0.56, 0.7308, 0.5157, 0.7894, 0.7403, 0.7756, 0.772, 0.7545, 0.7878, 0.7419, 0.7673, 0.7419, 0.733, 0.7552, 0.7024, 0.7778, 0.6822, 0.789, 0.7072, 0.2086, 0.5771, 0.008072, 0.6125, 0.0155, 0.5793, 0.2086, 0.5423, 0.2118, 0.6574, 0.0002036, 0.6744, 0.0002036, 0.6472, 0.2085, 0.6182, 0.2085, 0.6182, 0.0002036, 0.6472, 0.008072, 0.6125, 0.2086, 0.5771, 0.2235, 0.8142, 0.03008, 0.7942, 0.03166, 0.7631, 0.2296, 0.7714, 0.2255, 0.7372, 0.01922, 0.7312, 0.005724, 0.6986, 0.2181, 0.6962, 0.2086, 0.5423, 0.0155, 0.5793, 0.01115, 0.5514, 0.199, 0.5018, 0.2181, 0.6962, 0.005724, 0.6986, 0.0002036, 0.6744, 0.2118, 0.6574, 0.6924, 0.6836, 0.4806, 0.6895, 0.4772, 0.6386, 0.6939, 0.622, 0.4806, 0.6895, 0.2181, 0.6962, 0.2118, 0.6574, 0.4772, 0.6386, 0.6633, 0.4801, 0.4551, 0.5057, 0.4427, 0.4503, 0.6506, 0.4185, 0.4551, 0.5057, 0.2086, 0.5423, 0.199, 0.5018, 0.4427, 0.4503, 0.6903, 0.73, 0.4805, 0.7364, 0.4806, 0.6895, 0.6924, 0.6836, 0.4805, 0.7364, 0.2255, 0.7372, 0.2181, 0.6962, 0.4806, 0.6895, 0.6826, 0.8299, 0.4723, 0.8288, 0.4782, 0.7723, 0.6868, 0.7671, 0.4723, 0.8288, 0.2235, 0.8142, 0.2296, 0.7714, 0.4782, 0.7723, 0.6817, 0.5616, 0.4702, 0.5878, 0.4619, 0.5415, 0.672, 0.5162, 0.4702, 0.5878, 0.2085, 0.6182, 0.2086, 0.5771, 0.4619, 0.5415, 0.6939, 0.622, 0.4772, 0.6386, 0.4702, 0.5878, 0.6817, 0.5616, 0.4772, 0.6386, 0.2118, 0.6574, 0.2085, 0.6182, 0.4702, 0.5878, 0.672, 0.5162, 0.4619, 0.5415, 0.4551, 0.5057, 0.6633, 0.4801, 0.4619, 0.5415, 0.2086, 0.5771, 0.2086, 0.5423, 0.4551, 0.5057, 0.6868, 0.7671, 0.4782, 0.7723, 0.4805, 0.7364, 0.6903, 0.73, 0.4782, 0.7723, 0.2296, 0.7714, 0.2255, 0.7372, 0.4805, 0.7364, 0.7052, 0.3308, 0.6937, 0.2943, 0.7168, 0.2638, 0.7997, 0.2638, 0.7834, 0.3585, 0.7108, 0.9091, 0.6952, 0.9077, 0.6956, 0.9038, 0.7112, 0.9048, 0.7112, 0.9048, 0.7242, 0.9033, 0.7244, 0.9113, 0.7108, 0.9091, 0.7242, 0.9033, 0.7365, 0.904, 0.7371, 0.9081, 0.7244, 0.9113, 0.7244, 0.9113, 0.7371, 0.9081, 0.7397, 0.9156, 0.725, 0.9208, 0.7094, 0.9172, 0.6943, 0.9151, 0.6952, 0.9077, 0.7108, 0.9091, 0.711, 0.8944, 0.7112, 0.9048, 0.6956, 0.9038, 0.6962, 0.8941, 0.711, 0.8944, 0.724, 0.8933, 0.7242, 0.9033, 0.7112, 0.9048, 0.7367, 0.8941, 0.7365, 0.904, 0.7242, 0.9033, 0.724, 0.8933, 0.7375, 0.8608, 0.7369, 0.8782, 0.724, 0.8782, 0.7244, 0.8609, 0.724, 0.8782, 0.724, 0.8933, 0.711, 0.8944, 0.7112, 0.8777, 0.711, 0.8944, 0.6962, 0.8941, 0.6967, 0.8776, 0.7112, 0.8777, 0.6968, 0.8333, 0.7115, 0.8331, 0.7112, 0.8469, 0.6966, 0.8471, 0.724, 0.8782, 0.7369, 0.8782, 0.7367, 0.8941, 0.724, 0.8933, 0.7112, 0.8777, 0.6967, 0.8776, 0.6967, 0.86, 0.7115, 0.8599, 0.724, 0.8782, 0.7112, 0.8777, 0.7115, 0.8599, 0.7244, 0.8609, 0.7389, 0.8471, 0.7375, 0.8608, 0.7244, 0.8609, 0.7247, 0.8469, 0.6972, 0.8152, 0.7118, 0.815, 0.7115, 0.8331, 0.6968, 0.8333, 0.7244, 0.8609, 0.7115, 0.8599, 0.7112, 0.8469, 0.7247, 0.8469, 0.6966, 0.8471, 0.7112, 0.8469, 0.7115, 0.8599, 0.6967, 0.86, 0.7247, 0.8469, 0.7112, 0.8469, 0.7115, 0.8331, 0.7246, 0.8324, 0.7379, 0.8325, 0.7389, 0.8471, 0.7247, 0.8469, 0.7246, 0.8324, 0.7118, 0.815, 0.6972, 0.8152, 0.6971, 0.8008, 0.7113, 0.8007, 0.7118, 0.815, 0.7242, 0.8153, 0.7246, 0.8324, 0.7115, 0.8331, 0.7114, 0.7886, 0.7113, 0.8007, 0.6971, 0.8008, 0.6971, 0.7891, 0.7242, 0.8153, 0.7367, 0.8146, 0.7379, 0.8325, 0.7246, 0.8324, 0.7367, 0.8146, 0.7242, 0.8153, 0.724, 0.8008, 0.737, 0.8002, 0.7113, 0.8007, 0.724, 0.8008, 0.7242, 0.8153, 0.7118, 0.815, 0.7358, 0.7879, 0.737, 0.8002, 0.724, 0.8008, 0.7237, 0.7877, 0.7237, 0.7877, 0.724, 0.8008, 0.7113, 0.8007, 0.7114, 0.7886, 0.7114, 0.7886, 0.6971, 0.7891, 0.6964, 0.7736, 0.7107, 0.7727, 0.7107, 0.7727, 0.6964, 0.7736, 0.6949, 0.7533, 0.7088, 0.7528, 0.7107, 0.7727, 0.7237, 0.7706, 0.7237, 0.7877, 0.7114, 0.7886, 0.7237, 0.7706, 0.7366, 0.7731, 0.7358, 0.7879, 0.7237, 0.7877, 0.7242, 0.7509, 0.7237, 0.7706, 0.7107, 0.7727, 0.7088, 0.7528, 0.7077, 0.7353, 0.7244, 0.7352, 0.7242, 0.7509, 0.7088, 0.7528, 0.7366, 0.7731, 0.7237, 0.7706, 0.7242, 0.7509, 0.7399, 0.7538, 0.6943, 0.7351, 0.7077, 0.7353, 0.7088, 0.7528, 0.6949, 0.7533, 0.7244, 0.7352, 0.7414, 0.7349, 0.7399, 0.7538, 0.7242, 0.7509, 0.7077, 0.7353, 0.6943, 0.7351, 0.695, 0.7171, 0.7084, 0.7176, 0.7359, 0.6951, 0.7392, 0.716, 0.7238, 0.7191, 0.7228, 0.6964, 0.7084, 0.7176, 0.7238, 0.7191, 0.7244, 0.7352, 0.7077, 0.7353, 0.7238, 0.7191, 0.7392, 0.716, 0.7414, 0.7349, 0.7244, 0.7352, 0.7095, 0.6962, 0.7228, 0.6964, 0.7238, 0.7191, 0.7084, 0.7176, 0.7095, 0.6962, 0.7084, 0.7176, 0.695, 0.7171, 0.6961, 0.6958, 0.7228, 0.6964, 0.7095, 0.6962, 0.7096, 0.6826, 0.7225, 0.6828, 0.7225, 0.6828, 0.7351, 0.6822, 0.7359, 0.6951, 0.7228, 0.6964, 0.7096, 0.6826, 0.7095, 0.6962, 0.6961, 0.6958, 0.6965, 0.6823, 0.7108, 0.9091, 0.7244, 0.9113, 0.725, 0.9208, 0.7094, 0.9172, 0.8017, 0.6959, 0.7898, 0.6891, 0.8017, 0.6822, 0.2207, 0.9479, 0.2223, 0.9865, 0.1718, 0.9853, 0.1725, 0.9471, 0.828, 0.9569, 0.8263, 0.9924, 0.7758, 0.9924, 0.7805, 0.9542, 0.7805, 0.9542, 0.7758, 0.9924, 0.7193, 0.9891, 0.7224, 0.9503, 0.7224, 0.9503, 0.7193, 0.9891, 0.6571, 0.9656, 0.6574, 0.94, 0.6574, 0.94, 0.6571, 0.9656, 0.5941, 0.9916, 0.5944, 0.9342, 0.5944, 0.9342, 0.5941, 0.9916, 0.5303, 1.0, 0.5306, 0.9272, 0.5306, 0.9272, 0.5303, 1.0, 0.4709, 0.9701, 0.4691, 0.9213, 0.4691, 0.9213, 0.4709, 0.9701, 0.4052, 0.9377, 0.4078, 0.9134, 0.4078, 0.9134, 0.4052, 0.9377, 0.3408, 0.9653, 0.3398, 0.9291, 0.3398, 0.9291, 0.3408, 0.9653, 0.2787, 0.9853, 0.2784, 0.9471, 0.2784, 0.9471, 0.2787, 0.9853, 0.2223, 0.9865, 0.2207, 0.9479, 0.8098, 0.009353, 0.806, 0.1098, 0.765, 0.1121, 0.766, 0.0117, 0.806, 0.1098, 0.8038, 0.207, 0.7647, 0.2093, 0.765, 0.1121, 0.8038, 0.207, 0.8046, 0.3016, 0.7646, 0.3039, 0.7647, 0.2093, 0.8046, 0.3016, 0.8071, 0.3955, 0.7622, 0.3974, 0.7646, 0.3039, 0.8071, 0.3955, 0.8092, 0.4949, 0.756, 0.4941, 0.7622, 0.3974, 0.8092, 0.4949, 0.8107, 0.6057, 0.755, 0.6026, 0.756, 0.4941, 0.8107, 0.6057, 0.8142, 0.7126, 0.7604, 0.7064, 0.755, 0.6026, 0.8142, 0.7126, 0.8299, 0.7918, 0.7757, 0.7938, 0.7604, 0.7064, 0.8299, 0.7918, 0.8325, 0.8808, 0.781, 0.8821, 0.7757, 0.7938, 0.8325, 0.8808, 0.828, 0.9569, 0.7805, 0.9542, 0.781, 0.8821, 0.766, 0.0117, 0.765, 0.1121, 0.7204, 0.1144, 0.7228, 0.01413, 0.765, 0.1121, 0.7647, 0.2093, 0.7173, 0.2114, 0.7204, 0.1144, 0.7647, 0.2093, 0.7646, 0.3039, 0.7139, 0.3057, 0.7173, 0.2114, 0.7646, 0.3039, 0.7622, 0.3974, 0.7098, 0.3987, 0.7139, 0.3057, 0.7622, 0.3974, 0.756, 0.4941, 0.7025, 0.4921, 0.7098, 0.3987, 0.756, 0.4941, 0.755, 0.6026, 0.6982, 0.5943, 0.7025, 0.4921, 0.755, 0.6026, 0.7604, 0.7064, 0.7029, 0.6981, 0.6982, 0.5943, 0.7604, 0.7064, 0.7757, 0.7938, 0.7177, 0.7879, 0.7029, 0.6981, 0.7757, 0.7938, 0.781, 0.8821, 0.7199, 0.8804, 0.7177, 0.7879, 0.781, 0.8821, 0.7805, 0.9542, 0.7224, 0.9503, 0.7199, 0.8804, 0.7228, 0.01413, 0.7204, 0.1144, 0.663, 0.1162, 0.6656, 0.01584, 0.7204, 0.1144, 0.7173, 0.2114, 0.6592, 0.213, 0.663, 0.1162, 0.7173, 0.2114, 0.7139, 0.3057, 0.6572, 0.3074, 0.6592, 0.213, 0.7139, 0.3057, 0.7098, 0.3987, 0.6535, 0.4007, 0.6572, 0.3074, 0.7098, 0.3987, 0.7025, 0.4921, 0.6453, 0.4925, 0.6535, 0.4007, 0.7025, 0.4921, 0.6982, 0.5943, 0.643, 0.5889, 0.6453, 0.4925, 0.6982, 0.5943, 0.7029, 0.6981, 0.6487, 0.6883, 0.643, 0.5889, 0.7029, 0.6981, 0.7177, 0.7879, 0.6583, 0.7848, 0.6487, 0.6883, 0.7177, 0.7879, 0.7199, 0.8804, 0.6554, 0.8773, 0.6583, 0.7848, 0.7199, 0.8804, 0.7224, 0.9503, 0.6574, 0.94, 0.6554, 0.8773, 0.6656, 0.01584, 0.663, 0.1162, 0.6009, 0.1171, 0.6033, 0.017, 0.663, 0.1162, 0.6592, 0.213, 0.5987, 0.2141, 0.6009, 0.1171, 0.6592, 0.213, 0.6572, 0.3074, 0.5968, 0.3085, 0.5987, 0.2141, 0.6572, 0.3074, 0.6535, 0.4007, 0.5954, 0.4022, 0.5968, 0.3085, 0.6535, 0.4007, 0.6453, 0.4925, 0.5931, 0.4956, 0.5954, 0.4022, 0.6453, 0.4925, 0.643, 0.5889, 0.5912, 0.589, 0.5931, 0.4956, 0.643, 0.5889, 0.6487, 0.6883, 0.5926, 0.686, 0.5912, 0.589, 0.6487, 0.6883, 0.6583, 0.7848, 0.593, 0.7872, 0.5926, 0.686, 0.6583, 0.7848, 0.6554, 0.8773, 0.5916, 0.8718, 0.593, 0.7872, 0.6554, 0.8773, 0.6574, 0.94, 0.5944, 0.9342, 0.5916, 0.8718, 0.6033, 0.017, 0.6009, 0.1171, 0.5406, 0.1174, 0.5416, 0.01705, 0.6009, 0.1171, 0.5987, 0.2141, 0.539, 0.2143, 0.5406, 0.1174, 0.5987, 0.2141, 0.5968, 0.3085, 0.5376, 0.3088, 0.539, 0.2143, 0.5968, 0.3085, 0.5954, 0.4022, 0.5363, 0.4025, 0.5376, 0.3088, 0.5954, 0.4022, 0.5931, 0.4956, 0.5348, 0.4962, 0.5363, 0.4025, 0.5931, 0.4956, 0.5912, 0.589, 0.5335, 0.5906, 0.5348, 0.4962, 0.5912, 0.589, 0.5926, 0.686, 0.5326, 0.6873, 0.5335, 0.5906, 0.5926, 0.686, 0.593, 0.7872, 0.5323, 0.7878, 0.5326, 0.6873, 0.593, 0.7872, 0.5916, 0.8718, 0.5309, 0.8675, 0.5323, 0.7878, 0.5916, 0.8718, 0.5944, 0.9342, 0.5306, 0.9272, 0.5309, 0.8675, 0.5416, 0.01705, 0.5406, 0.1174, 0.4796, 0.1157, 0.4782, 0.01661, 0.5406, 0.1174, 0.539, 0.2143, 0.4781, 0.2128, 0.4796, 0.1157, 0.539, 0.2143, 0.5376, 0.3088, 0.4771, 0.3071, 0.4781, 0.2128, 0.5376, 0.3088, 0.5363, 0.4025, 0.4758, 0.4007, 0.4771, 0.3071, 0.5363, 0.4025, 0.5348, 0.4962, 0.4747, 0.4942, 0.4758, 0.4007, 0.5348, 0.4962, 0.5335, 0.5906, 0.4741, 0.5881, 0.4747, 0.4942, 0.5335, 0.5906, 0.5326, 0.6873, 0.4724, 0.6844, 0.4741, 0.5881, 0.5326, 0.6873, 0.5323, 0.7878, 0.4708, 0.7849, 0.4724, 0.6844, 0.5323, 0.7878, 0.5309, 0.8675, 0.4718, 0.8644, 0.4708, 0.7849, 0.5309, 0.8675, 0.5306, 0.9272, 0.4691, 0.9213, 0.4718, 0.8644, 0.4782, 0.01661, 0.4796, 0.1157, 0.4163, 0.1131, 0.4127, 0.01407, 0.4796, 0.1157, 0.4781, 0.2128, 0.4163, 0.2101, 0.4163, 0.1131, 0.4781, 0.2128, 0.4771, 0.3071, 0.4155, 0.3042, 0.4163, 0.2101, 0.4771, 0.3071, 0.4758, 0.4007, 0.4147, 0.3979, 0.4155, 0.3042, 0.4758, 0.4007, 0.4747, 0.4942, 0.4167, 0.4904, 0.4147, 0.3979, 0.4747, 0.4942, 0.4741, 0.5881, 0.4218, 0.5828, 0.4167, 0.4904, 0.4741, 0.5881, 0.4724, 0.6844, 0.418, 0.6793, 0.4218, 0.5828, 0.4724, 0.6844, 0.4708, 0.7849, 0.4088, 0.7787, 0.418, 0.6793, 0.4708, 0.7849, 0.4718, 0.8644, 0.4094, 0.8624, 0.4088, 0.7787, 0.4718, 0.8644, 0.4691, 0.9213, 0.4078, 0.9134, 0.4094, 0.8624, 0.4127, 0.01407, 0.4163, 0.1131, 0.3523, 0.1107, 0.3534, 0.0106, 0.4163, 0.1131, 0.4163, 0.2101, 0.3532, 0.2076, 0.3523, 0.1107, 0.4163, 0.2101, 0.4155, 0.3042, 0.3533, 0.3017, 0.3532, 0.2076, 0.4155, 0.3042, 0.4147, 0.3979, 0.3559, 0.3942, 0.3533, 0.3017, 0.4147, 0.3979, 0.4167, 0.4904, 0.3631, 0.4851, 0.3559, 0.3942, 0.4167, 0.4904, 0.4218, 0.5828, 0.3645, 0.5813, 0.3631, 0.4851, 0.4218, 0.5828, 0.418, 0.6793, 0.3596, 0.6818, 0.3645, 0.5813, 0.418, 0.6793, 0.4088, 0.7787, 0.3458, 0.7766, 0.3596, 0.6818, 0.4088, 0.7787, 0.4094, 0.8624, 0.3436, 0.8687, 0.3458, 0.7766, 0.4094, 0.8624, 0.4078, 0.9134, 0.3398, 0.9291, 0.3436, 0.8687, 0.3534, 0.0106, 0.3523, 0.1107, 0.298, 0.1079, 0.2975, 0.007594, 0.3523, 0.1107, 0.3532, 0.2076, 0.2984, 0.2049, 0.298, 0.1079, 0.3532, 0.2076, 0.3533, 0.3017, 0.2988, 0.2992, 0.2984, 0.2049, 0.3533, 0.3017, 0.3559, 0.3942, 0.3014, 0.3921, 0.2988, 0.2992, 0.3559, 0.3942, 0.3631, 0.4851, 0.307, 0.485, 0.3014, 0.3921, 0.3631, 0.4851, 0.3645, 0.5813, 0.3083, 0.5865, 0.307, 0.485, 0.3645, 0.5813, 0.3596, 0.6818, 0.3008, 0.6899, 0.3083, 0.5865, 0.3596, 0.6818, 0.3458, 0.7766, 0.2885, 0.7796, 0.3008, 0.6899, 0.3458, 0.7766, 0.3436, 0.8687, 0.2828, 0.8721, 0.2885, 0.7796, 0.3436, 0.8687, 0.3398, 0.9291, 0.2784, 0.9471, 0.2828, 0.8721, 0.2975, 0.007594, 0.298, 0.1079, 0.2505, 0.1043, 0.2505, 0.00387, 0.298, 0.1079, 0.2984, 0.2049, 0.2503, 0.2014, 0.2505, 0.1043, 0.2984, 0.2049, 0.2988, 0.2992, 0.2496, 0.2959, 0.2503, 0.2014, 0.2988, 0.2992, 0.3014, 0.3921, 0.2493, 0.389, 0.2496, 0.2959, 0.3014, 0.3921, 0.307, 0.485, 0.2524, 0.4857, 0.2493, 0.389, 0.307, 0.485, 0.3083, 0.5865, 0.2501, 0.5944, 0.2524, 0.4857, 0.3083, 0.5865, 0.3008, 0.6899, 0.2409, 0.6967, 0.2501, 0.5944, 0.3008, 0.6899, 0.2885, 0.7796, 0.2284, 0.7846, 0.2409, 0.6967, 0.2885, 0.7796, 0.2828, 0.8721, 0.2219, 0.8705, 0.2284, 0.7846, 0.2828, 0.8721, 0.2784, 0.9471, 0.2207, 0.9479, 0.2219, 0.8705, 0.2505, 0.00387, 0.2505, 0.1043, 0.2087, 0.1005, 0.2077, 0.0, 0.2505, 0.1043, 0.2503, 0.2014, 0.2081, 0.1977, 0.2087, 0.1005, 0.2503, 0.2014, 0.2496, 0.2959, 0.2049, 0.2922, 0.2081, 0.1977, 0.2496, 0.2959, 0.2493, 0.389, 0.1999, 0.386, 0.2049, 0.2922, 0.2493, 0.389, 0.2524, 0.4857, 0.1961, 0.4854, 0.1999, 0.386, 0.2524, 0.4857, 0.2501, 0.5944, 0.1924, 0.5962, 0.1961, 0.4854, 0.2501, 0.5944, 0.2409, 0.6967, 0.1867, 0.703, 0.1924, 0.5962, 0.2409, 0.6967, 0.2284, 0.7846, 0.1728, 0.7831, 0.1867, 0.703, 0.2284, 0.7846, 0.2219, 0.8705, 0.1699, 0.8658, 0.1728, 0.7831, 0.2219, 0.8705, 0.2207, 0.9479, 0.1725, 0.9471, 0.1699, 0.8658, 0.8142, 0.7126, 0.8701, 0.7089, 0.8798, 0.7894, 0.8299, 0.7918, 0.8325, 0.8808, 0.88, 0.8808, 0.8709, 0.9549, 0.828, 0.9569, 0.1699, 0.8658, 0.1212, 0.864, 0.1203, 0.7794, 0.1728, 0.7831, 0.8299, 0.7918, 0.8798, 0.7894, 0.88, 0.8808, 0.8325, 0.8808, 0.828, 0.9569, 0.8709, 0.9549, 0.8696, 0.9912, 0.8263, 0.9924, 0.1718, 0.9853, 0.1286, 0.9839, 0.1281, 0.9448, 0.1725, 0.9471, 0.1725, 0.9471, 0.1281, 0.9448, 0.1212, 0.864, 0.1699, 0.8658, 0.1728, 0.7831, 0.1203, 0.7794, 0.1304, 0.6987, 0.1867, 0.703, 0.1281, 0.9448, 0.08266, 0.9226, 0.07044, 0.862, 0.1212, 0.864, 0.1203, 0.7794, 0.0643, 0.7776, 0.07289, 0.6943, 0.1304, 0.6987, 0.8798, 0.7894, 0.9359, 0.7873, 0.9306, 0.8757, 0.88, 0.8808, 0.8709, 0.9549, 0.9161, 0.9335, 0.913, 0.9894, 0.8696, 0.9912, 0.1212, 0.864, 0.07044, 0.862, 0.0643, 0.7776, 0.1203, 0.7794, 0.8701, 0.7089, 0.9276, 0.7047, 0.9359, 0.7873, 0.8798, 0.7894, 0.88, 0.8808, 0.9306, 0.8757, 0.9161, 0.9335, 0.8709, 0.9549, 0.1286, 0.9839, 0.08512, 0.9821, 0.08266, 0.9226, 0.1281, 0.9448, 0.08512, 0.9821, 0.03407, 0.9208, 0.08266, 0.9226, 0.08266, 0.9226, 0.03407, 0.9208, 0.01096, 0.8602, 0.07044, 0.862, 0.0643, 0.7776, 0.0, 0.7755, 0.007172, 0.6893, 0.07289, 0.6943, 0.9359, 0.7873, 1.0, 0.7848, 0.9899, 0.8704, 0.9306, 0.8757, 0.9161, 0.9335, 0.9635, 0.9323, 0.913, 0.9894, 0.07044, 0.862, 0.01096, 0.8602, 0.0, 0.7755, 0.0643, 0.7776, 0.9276, 0.7047, 0.9933, 0.6998, 1.0, 0.7848, 0.9359, 0.7873, 0.9306, 0.8757, 0.9899, 0.8704, 0.9635, 0.9323, 0.9161, 0.9335, 0.7775, 0.9491, 0.8283, 0.9434, 0.8277, 0.983, 0.7772, 0.9842, 0.1722, 0.9569, 0.2229, 0.9585, 0.2249, 0.9902, 0.1744, 0.9901, 0.2229, 0.9585, 0.2809, 0.954, 0.2812, 0.9869, 0.2249, 0.9902, 0.2809, 0.954, 0.3449, 0.9427, 0.3434, 0.9634, 0.2812, 0.9869, 0.3449, 0.9427, 0.4081, 0.9304, 0.4066, 0.99, 0.3434, 0.9634, 0.4081, 0.9304, 0.4699, 0.923, 0.4705, 1.0, 0.4066, 0.99, 0.4699, 0.923, 0.5322, 0.92, 0.5325, 0.9671, 0.4705, 1.0, 0.5322, 0.92, 0.5936, 0.921, 0.5948, 0.9355, 0.5325, 0.9671, 0.5936, 0.921, 0.6567, 0.9319, 0.659, 0.9631, 0.5948, 0.9355, 0.6567, 0.9319, 0.7197, 0.9498, 0.721, 0.9831, 0.659, 0.9631, 0.7197, 0.9498, 0.7775, 0.9491, 0.7772, 0.9842, 0.721, 0.9831, 0.1909, 0.009332, 0.2344, 0.009516, 0.2356, 0.1097, 0.1947, 0.1095, 0.1947, 0.1095, 0.2356, 0.1097, 0.238, 0.2067, 0.1969, 0.2065, 0.1969, 0.2065, 0.238, 0.2067, 0.2392, 0.301, 0.1961, 0.3009, 0.1961, 0.3009, 0.2392, 0.301, 0.2426, 0.3945, 0.1936, 0.3946, 0.1936, 0.3946, 0.2426, 0.3945, 0.2462, 0.492, 0.1915, 0.4938, 0.1915, 0.4938, 0.2462, 0.492, 0.2472, 0.6005, 0.19, 0.6043, 0.1738, 0.7886, 0.2303, 0.7898, 0.2234, 0.8755, 0.1695, 0.875, 0.1695, 0.875, 0.2234, 0.8755, 0.2229, 0.9585, 0.1722, 0.9569, 0.2344, 0.009516, 0.2813, 0.009773, 0.2838, 0.1098, 0.2356, 0.1097, 0.2356, 0.1097, 0.2838, 0.1098, 0.2874, 0.2067, 0.238, 0.2067, 0.238, 0.2067, 0.2874, 0.2067, 0.2899, 0.301, 0.2392, 0.301, 0.2392, 0.301, 0.2899, 0.301, 0.2942, 0.3942, 0.2426, 0.3945, 0.2426, 0.3945, 0.2942, 0.3942, 0.2996, 0.4884, 0.2462, 0.492, 0.2462, 0.492, 0.2996, 0.4884, 0.3045, 0.5912, 0.2472, 0.6005, 0.2472, 0.6005, 0.3045, 0.5912, 0.3017, 0.6944, 0.2437, 0.705, 0.2437, 0.705, 0.3017, 0.6944, 0.2893, 0.7821, 0.2303, 0.7898, 0.2303, 0.7898, 0.2893, 0.7821, 0.2841, 0.8738, 0.2234, 0.8755, 0.2234, 0.8755, 0.2841, 0.8738, 0.2809, 0.954, 0.2229, 0.9585, 0.2813, 0.009773, 0.3388, 0.009808, 0.3403, 0.1095, 0.2838, 0.1098, 0.2838, 0.1098, 0.3403, 0.1095, 0.3438, 0.2064, 0.2874, 0.2067, 0.2874, 0.2067, 0.3438, 0.2064, 0.3463, 0.3006, 0.2899, 0.301, 0.2899, 0.301, 0.3463, 0.3006, 0.3497, 0.3939, 0.2942, 0.3942, 0.2942, 0.3942, 0.3497, 0.3939, 0.3566, 0.4863, 0.2996, 0.4884, 0.2996, 0.4884, 0.3566, 0.4863, 0.361, 0.5826, 0.3045, 0.5912, 0.3045, 0.5912, 0.361, 0.5826, 0.3582, 0.6826, 0.3017, 0.6944, 0.3017, 0.6944, 0.3582, 0.6826, 0.3494, 0.7766, 0.2893, 0.7821, 0.2893, 0.7821, 0.3494, 0.7766, 0.3469, 0.8704, 0.2841, 0.8738, 0.2841, 0.8738, 0.3469, 0.8704, 0.3449, 0.9427, 0.2809, 0.954, 0.3388, 0.009808, 0.3984, 0.009566, 0.3993, 0.1089, 0.3403, 0.1095, 0.3403, 0.1095, 0.3993, 0.1089, 0.4019, 0.2058, 0.3438, 0.2064, 0.3438, 0.2064, 0.4019, 0.2058, 0.4041, 0.2999, 0.3463, 0.3006, 0.3463, 0.3006, 0.4041, 0.2999, 0.4064, 0.393, 0.3497, 0.3939, 0.3497, 0.3939, 0.4064, 0.393, 0.4096, 0.486, 0.3566, 0.4863, 0.3566, 0.4863, 0.4096, 0.486, 0.4138, 0.579, 0.361, 0.5826, 0.361, 0.5826, 0.4138, 0.579, 0.4133, 0.676, 0.3582, 0.6826, 0.3582, 0.6826, 0.4133, 0.676, 0.4101, 0.7754, 0.3494, 0.7766, 0.3494, 0.7766, 0.4101, 0.7754, 0.4089, 0.8624, 0.3469, 0.8704, 0.3469, 0.8704, 0.4089, 0.8624, 0.4081, 0.9304, 0.3449, 0.9427, 0.3984, 0.009566, 0.4588, 0.008933, 0.4597, 0.108, 0.3993, 0.1089, 0.3993, 0.1089, 0.4597, 0.108, 0.4616, 0.2049, 0.4019, 0.2058, 0.4019, 0.2058, 0.4616, 0.2049, 0.4635, 0.2983, 0.4041, 0.2999, 0.4041, 0.2999, 0.4635, 0.2983, 0.4652, 0.3912, 0.4064, 0.393, 0.4064, 0.393, 0.4652, 0.3912, 0.467, 0.4843, 0.4096, 0.486, 0.4096, 0.486, 0.467, 0.4843, 0.4682, 0.5782, 0.4138, 0.579, 0.4138, 0.579, 0.4682, 0.5782, 0.4695, 0.6749, 0.4133, 0.676, 0.4133, 0.676, 0.4695, 0.6749, 0.4693, 0.7758, 0.4101, 0.7754, 0.4101, 0.7754, 0.4693, 0.7758, 0.4694, 0.8589, 0.4089, 0.8624, 0.4089, 0.8624, 0.4694, 0.8589, 0.4699, 0.923, 0.4081, 0.9304, 0.4588, 0.008933, 0.5205, 0.007615, 0.5203, 0.1068, 0.4597, 0.108, 0.4597, 0.108, 0.5203, 0.1068, 0.5218, 0.2037, 0.4616, 0.2049, 0.4616, 0.2049, 0.5218, 0.2037, 0.5234, 0.2968, 0.4635, 0.2983, 0.4635, 0.2983, 0.5234, 0.2968, 0.5252, 0.3901, 0.4652, 0.3912, 0.4652, 0.3912, 0.5252, 0.3901, 0.5271, 0.4832, 0.467, 0.4843, 0.467, 0.4843, 0.5271, 0.4832, 0.5285, 0.577, 0.4682, 0.5782, 0.4682, 0.5782, 0.5285, 0.577, 0.5304, 0.6735, 0.4695, 0.6749, 0.4695, 0.6749, 0.5304, 0.6735, 0.5311, 0.7747, 0.4693, 0.7758, 0.4693, 0.7758, 0.5311, 0.7747, 0.5312, 0.8571, 0.4694, 0.8589, 0.4694, 0.8589, 0.5312, 0.8571, 0.5322, 0.92, 0.4699, 0.923, 0.5205, 0.007615, 0.5821, 0.006593, 0.5811, 0.1055, 0.5203, 0.1068, 0.5203, 0.1068, 0.5811, 0.1055, 0.582, 0.2025, 0.5218, 0.2037, 0.5218, 0.2037, 0.582, 0.2025, 0.5834, 0.296, 0.5234, 0.2968, 0.5234, 0.2968, 0.5834, 0.296, 0.5853, 0.3894, 0.5252, 0.3901, 0.5252, 0.3901, 0.5853, 0.3894, 0.5858, 0.4828, 0.5271, 0.4832, 0.5271, 0.4832, 0.5858, 0.4828, 0.5837, 0.5755, 0.5285, 0.577, 0.5285, 0.577, 0.5837, 0.5755, 0.5859, 0.6725, 0.5304, 0.6735, 0.5304, 0.6735, 0.5859, 0.6725, 0.5904, 0.7718, 0.5311, 0.7747, 0.5311, 0.7747, 0.5904, 0.7718, 0.592, 0.8579, 0.5312, 0.8571, 0.5312, 0.8571, 0.592, 0.8579, 0.5936, 0.921, 0.5322, 0.92, 0.5821, 0.006593, 0.6405, 0.005034, 0.6424, 0.1043, 0.5811, 0.1055, 0.5811, 0.1055, 0.6424, 0.1043, 0.642, 0.2012, 0.582, 0.2025, 0.582, 0.2025, 0.642, 0.2012, 0.6438, 0.2953, 0.5834, 0.296, 0.5834, 0.296, 0.6438, 0.2953, 0.6442, 0.3887, 0.5853, 0.3894, 0.5853, 0.3894, 0.6442, 0.3887, 0.6388, 0.4807, 0.5858, 0.4828, 0.5858, 0.4828, 0.6388, 0.4807, 0.6367, 0.5772, 0.5837, 0.5755, 0.5837, 0.5755, 0.6367, 0.5772, 0.6392, 0.6774, 0.5859, 0.6725, 0.5859, 0.6725, 0.6392, 0.6774, 0.651, 0.7712, 0.5904, 0.7718, 0.5904, 0.7718, 0.651, 0.7712, 0.6536, 0.8641, 0.592, 0.8579, 0.592, 0.8579, 0.6536, 0.8641, 0.6567, 0.9319, 0.5936, 0.921, 0.6405, 0.005034, 0.6953, 0.003025, 0.6984, 0.1029, 0.6424, 0.1043, 0.6424, 0.1043, 0.6984, 0.1029, 0.698, 0.1998, 0.642, 0.2012, 0.642, 0.2012, 0.698, 0.1998, 0.6993, 0.2942, 0.6438, 0.2953, 0.6438, 0.2953, 0.6993, 0.2942, 0.6995, 0.3878, 0.6442, 0.3887, 0.6442, 0.3887, 0.6995, 0.3878, 0.6957, 0.4819, 0.6388, 0.4807, 0.6388, 0.4807, 0.6957, 0.4819, 0.6921, 0.5838, 0.6367, 0.5772, 0.6367, 0.5772, 0.6921, 0.5838, 0.6963, 0.6871, 0.6392, 0.6774, 0.6392, 0.6774, 0.6963, 0.6871, 0.7082, 0.7764, 0.651, 0.7712, 0.651, 0.7712, 0.7082, 0.7764, 0.715, 0.8669, 0.6536, 0.8641, 0.6536, 0.8641, 0.715, 0.8669, 0.7197, 0.9498, 0.6567, 0.9319, 0.6953, 0.003025, 0.7438, 0.001477, 0.7477, 0.1014, 0.6984, 0.1029, 0.6984, 0.1029, 0.7477, 0.1014, 0.7491, 0.1983, 0.698, 0.1998, 0.698, 0.1998, 0.7491, 0.1983, 0.7512, 0.2928, 0.6993, 0.2942, 0.6993, 0.2942, 0.7512, 0.2928, 0.7514, 0.3864, 0.6995, 0.3878, 0.6995, 0.3878, 0.7514, 0.3864, 0.7503, 0.484, 0.6957, 0.4819, 0.6957, 0.4819, 0.7503, 0.484, 0.7503, 0.5924, 0.6921, 0.5838, 0.6921, 0.5838, 0.7503, 0.5924, 0.7553, 0.696, 0.6963, 0.6871, 0.6963, 0.6871, 0.7553, 0.696, 0.7686, 0.7814, 0.7082, 0.7764, 0.7082, 0.7764, 0.7686, 0.7814, 0.7759, 0.8612, 0.715, 0.8669, 0.715, 0.8669, 0.7759, 0.8612, 0.7775, 0.9491, 0.7197, 0.9498, 0.7438, 0.001477, 0.7918, 0.0, 0.7909, 0.1002, 0.7477, 0.1014, 0.7477, 0.1014, 0.7491, 0.1983, 0.7914, 0.1972, 0.7909, 0.1002, 0.7491, 0.1983, 0.7512, 0.2928, 0.7947, 0.2916, 0.7914, 0.1972, 0.7512, 0.2928, 0.7514, 0.3864, 0.7996, 0.3851, 0.7947, 0.2916, 0.7514, 0.3864, 0.7503, 0.484, 0.8034, 0.4843, 0.7996, 0.3851, 0.7503, 0.484, 0.7503, 0.5924, 0.8071, 0.5948, 0.8034, 0.4843, 0.7503, 0.5924, 0.8071, 0.5948, 0.8128, 0.7014, 0.7553, 0.696, 0.7553, 0.696, 0.8128, 0.7014, 0.8257, 0.7801, 0.7686, 0.7814, 0.7686, 0.7814, 0.8257, 0.7801, 0.8307, 0.8561, 0.7759, 0.8612, 0.7759, 0.8612, 0.8307, 0.8561, 0.8283, 0.9434, 0.7775, 0.9491, 0.1865, 0.711, 0.1738, 0.7886, 0.1203, 0.785, 0.1308, 0.7073, 0.1695, 0.875, 0.1722, 0.9569, 0.1297, 0.9554, 0.1201, 0.8749, 0.8307, 0.8561, 0.8257, 0.7801, 0.8797, 0.7762, 0.8805, 0.8546, 0.1738, 0.7886, 0.1695, 0.875, 0.1201, 0.8749, 0.1203, 0.785, 0.1722, 0.9569, 0.1744, 0.9901, 0.1312, 0.989, 0.1297, 0.9554, 0.8277, 0.983, 0.8283, 0.9434, 0.8724, 0.9399, 0.8708, 0.9816, 0.8283, 0.9434, 0.8307, 0.8561, 0.8805, 0.8546, 0.8724, 0.9399, 0.8257, 0.7801, 0.8128, 0.7014, 0.869, 0.6971, 0.8797, 0.7762, 0.8724, 0.9399, 0.8805, 0.8546, 0.9308, 0.8547, 0.9178, 0.9148, 0.8797, 0.7762, 0.869, 0.6971, 0.9264, 0.6927, 0.9357, 0.7746, 0.1203, 0.785, 0.1201, 0.8749, 0.06951, 0.8698, 0.06431, 0.7828, 0.1297, 0.9554, 0.1312, 0.989, 0.08791, 0.9872, 0.08407, 0.9307, 0.8805, 0.8546, 0.8797, 0.7762, 0.9357, 0.7746, 0.9308, 0.8547, 0.1308, 0.7073, 0.1203, 0.785, 0.06431, 0.7828, 0.07335, 0.7031, 0.1201, 0.8749, 0.1297, 0.9554, 0.08407, 0.9307, 0.06951, 0.8698, 0.8708, 0.9816, 0.8724, 0.9399, 0.9178, 0.9148, 0.9142, 0.9799, 0.9142, 0.9799, 0.9178, 0.9148, 0.9651, 0.9187, 0.9178, 0.9148, 0.9308, 0.8547, 0.9899, 0.855, 0.9651, 0.9187, 0.9357, 0.7746, 0.9264, 0.6927, 0.992, 0.6878, 1.0, 0.7723, 0.06431, 0.7828, 0.06951, 0.8698, 0.01085, 0.8659, 0.0, 0.7808, 0.08407, 0.9307, 0.08791, 0.9872, 0.03747, 0.9302, 0.9308, 0.8547, 0.9357, 0.7746, 1.0, 0.7723, 0.9899, 0.855, 0.07335, 0.7031, 0.06431, 0.7828, 0.0, 0.7808, 0.007751, 0.6982, 0.06951, 0.8698, 0.08407, 0.9307, 0.03747, 0.9302, 0.01085, 0.8659, 0.1865, 0.711, 0.19, 0.6043, 0.2472, 0.6005, 0.2437, 0.705, 0.1738, 0.7886, 0.1865, 0.711, 0.2437, 0.705, 0.2303, 0.7898, 0.2207, 0.9479, 0.2223, 0.9865, 0.1718, 0.9853, 0.1725, 0.9471, 0.828, 0.9569, 0.8263, 0.9924, 0.7758, 0.9924, 0.7805, 0.9542, 0.7805, 0.9542, 0.7758, 0.9924, 0.7193, 0.9891, 0.7224, 0.9503, 0.7224, 0.9503, 0.7193, 0.9891, 0.6571, 0.9656, 0.6574, 0.94, 0.6574, 0.94, 0.5944, 0.9342, 0.5941, 0.9916, 0.6571, 0.9656, 0.5944, 0.9342, 0.5306, 0.9272, 0.5303, 1.0, 0.5941, 0.9916, 0.5306, 0.9272, 0.4691, 0.9213, 0.4709, 0.9701, 0.5303, 1.0, 0.4691, 0.9213, 0.4078, 0.9134, 0.4052, 0.9377, 0.4709, 0.9701, 0.4078, 0.9134, 0.4052, 0.9377, 0.3408, 0.9653, 0.3398, 0.9291, 0.3398, 0.9291, 0.3408, 0.9653, 0.2787, 0.9853, 0.2784, 0.9471, 0.2784, 0.9471, 0.2787, 0.9853, 0.2223, 0.9865, 0.2207, 0.9479, 0.8098, 0.009353, 0.766, 0.0117, 0.765, 0.1121, 0.806, 0.1098, 0.806, 0.1098, 0.765, 0.1121, 0.7647, 0.2093, 0.8038, 0.207, 0.8038, 0.207, 0.7647, 0.2093, 0.7646, 0.3039, 0.8046, 0.3016, 0.8046, 0.3016, 0.7646, 0.3039, 0.7622, 0.3974, 0.8071, 0.3955, 0.8071, 0.3955, 0.7622, 0.3974, 0.756, 0.4941, 0.8092, 0.4949, 0.8092, 0.4949, 0.756, 0.4941, 0.755, 0.6026, 0.8107, 0.6057, 0.8107, 0.6057, 0.755, 0.6026, 0.7604, 0.7064, 0.8142, 0.7126, 0.8142, 0.7126, 0.7604, 0.7064, 0.7757, 0.7938, 0.8299, 0.7918, 0.8299, 0.7918, 0.7757, 0.7938, 0.781, 0.8821, 0.8325, 0.8808, 0.8325, 0.8808, 0.781, 0.8821, 0.7805, 0.9542, 0.828, 0.9569, 0.766, 0.0117, 0.7228, 0.01413, 0.7204, 0.1144, 0.765, 0.1121, 0.765, 0.1121, 0.7204, 0.1144, 0.7173, 0.2114, 0.7647, 0.2093, 0.7647, 0.2093, 0.7173, 0.2114, 0.7139, 0.3057, 0.7646, 0.3039, 0.7646, 0.3039, 0.7139, 0.3057, 0.7098, 0.3987, 0.7622, 0.3974, 0.7622, 0.3974, 0.7098, 0.3987, 0.7025, 0.4921, 0.756, 0.4941, 0.756, 0.4941, 0.7025, 0.4921, 0.6982, 0.5943, 0.755, 0.6026, 0.755, 0.6026, 0.6982, 0.5943, 0.7029, 0.6981, 0.7604, 0.7064, 0.7604, 0.7064, 0.7029, 0.6981, 0.7177, 0.7879, 0.7757, 0.7938, 0.7757, 0.7938, 0.7177, 0.7879, 0.7199, 0.8804, 0.781, 0.8821, 0.781, 0.8821, 0.7199, 0.8804, 0.7224, 0.9503, 0.7805, 0.9542, 0.7228, 0.01413, 0.6656, 0.01584, 0.663, 0.1162, 0.7204, 0.1144, 0.7204, 0.1144, 0.663, 0.1162, 0.6592, 0.213, 0.7173, 0.2114, 0.7173, 0.2114, 0.6592, 0.213, 0.6572, 0.3074, 0.7139, 0.3057, 0.7139, 0.3057, 0.6572, 0.3074, 0.6535, 0.4007, 0.7098, 0.3987, 0.7098, 0.3987, 0.6535, 0.4007, 0.6453, 0.4925, 0.7025, 0.4921, 0.7025, 0.4921, 0.6453, 0.4925, 0.643, 0.5889, 0.6982, 0.5943, 0.6982, 0.5943, 0.643, 0.5889, 0.6487, 0.6883, 0.7029, 0.6981, 0.7029, 0.6981, 0.6487, 0.6883, 0.6583, 0.7848, 0.7177, 0.7879, 0.7177, 0.7879, 0.6583, 0.7848, 0.6554, 0.8773, 0.7199, 0.8804, 0.7199, 0.8804, 0.6554, 0.8773, 0.6574, 0.94, 0.7224, 0.9503, 0.6656, 0.01584, 0.6033, 0.017, 0.6009, 0.1171, 0.663, 0.1162, 0.663, 0.1162, 0.6009, 0.1171, 0.5987, 0.2141, 0.6592, 0.213, 0.6592, 0.213, 0.5987, 0.2141, 0.5968, 0.3085, 0.6572, 0.3074, 0.6572, 0.3074, 0.5968, 0.3085, 0.5954, 0.4022, 0.6535, 0.4007, 0.6535, 0.4007, 0.5954, 0.4022, 0.5931, 0.4956, 0.6453, 0.4925, 0.6453, 0.4925, 0.5931, 0.4956, 0.5912, 0.589, 0.643, 0.5889, 0.643, 0.5889, 0.5912, 0.589, 0.5926, 0.686, 0.6487, 0.6883, 0.6487, 0.6883, 0.5926, 0.686, 0.593, 0.7872, 0.6583, 0.7848, 0.6583, 0.7848, 0.593, 0.7872, 0.5916, 0.8718, 0.6554, 0.8773, 0.6554, 0.8773, 0.5916, 0.8718, 0.5944, 0.9342, 0.6574, 0.94, 0.6033, 0.017, 0.5416, 0.01705, 0.5406, 0.1174, 0.6009, 0.1171, 0.6009, 0.1171, 0.5406, 0.1174, 0.539, 0.2143, 0.5987, 0.2141, 0.5987, 0.2141, 0.539, 0.2143, 0.5376, 0.3088, 0.5968, 0.3085, 0.5968, 0.3085, 0.5376, 0.3088, 0.5363, 0.4025, 0.5954, 0.4022, 0.5954, 0.4022, 0.5363, 0.4025, 0.5348, 0.4962, 0.5931, 0.4956, 0.5931, 0.4956, 0.5348, 0.4962, 0.5335, 0.5906, 0.5912, 0.589, 0.5912, 0.589, 0.5335, 0.5906, 0.5326, 0.6873, 0.5926, 0.686, 0.5926, 0.686, 0.5326, 0.6873, 0.5323, 0.7878, 0.593, 0.7872, 0.593, 0.7872, 0.5323, 0.7878, 0.5309, 0.8675, 0.5916, 0.8718, 0.5916, 0.8718, 0.5309, 0.8675, 0.5306, 0.9272, 0.5944, 0.9342, 0.5416, 0.01705, 0.4782, 0.01661, 0.4796, 0.1157, 0.5406, 0.1174, 0.5406, 0.1174, 0.4796, 0.1157, 0.4781, 0.2128, 0.539, 0.2143, 0.539, 0.2143, 0.4781, 0.2128, 0.4771, 0.3071, 0.5376, 0.3088, 0.5376, 0.3088, 0.4771, 0.3071, 0.4758, 0.4007, 0.5363, 0.4025, 0.5363, 0.4025, 0.4758, 0.4007, 0.4747, 0.4942, 0.5348, 0.4962, 0.5348, 0.4962, 0.4747, 0.4942, 0.4741, 0.5881, 0.5335, 0.5906, 0.5335, 0.5906, 0.4741, 0.5881, 0.4724, 0.6844, 0.5326, 0.6873, 0.5326, 0.6873, 0.4724, 0.6844, 0.4708, 0.7849, 0.5323, 0.7878, 0.5323, 0.7878, 0.4708, 0.7849, 0.4718, 0.8644, 0.5309, 0.8675, 0.5309, 0.8675, 0.4718, 0.8644, 0.4691, 0.9213, 0.5306, 0.9272, 0.4782, 0.01661, 0.4127, 0.01407, 0.4163, 0.1131, 0.4796, 0.1157, 0.4796, 0.1157, 0.4163, 0.1131, 0.4163, 0.2101, 0.4781, 0.2128, 0.4781, 0.2128, 0.4163, 0.2101, 0.4155, 0.3042, 0.4771, 0.3071, 0.4771, 0.3071, 0.4155, 0.3042, 0.4147, 0.3979, 0.4758, 0.4007, 0.4758, 0.4007, 0.4147, 0.3979, 0.4167, 0.4904, 0.4747, 0.4942, 0.4747, 0.4942, 0.4167, 0.4904, 0.4218, 0.5828, 0.4741, 0.5881, 0.4741, 0.5881, 0.4218, 0.5828, 0.418, 0.6793, 0.4724, 0.6844, 0.4724, 0.6844, 0.418, 0.6793, 0.4088, 0.7787, 0.4708, 0.7849, 0.4708, 0.7849, 0.4088, 0.7787, 0.4094, 0.8624, 0.4718, 0.8644, 0.4718, 0.8644, 0.4094, 0.8624, 0.4078, 0.9134, 0.4691, 0.9213, 0.4127, 0.01407, 0.3534, 0.0106, 0.3523, 0.1107, 0.4163, 0.1131, 0.4163, 0.1131, 0.3523, 0.1107, 0.3532, 0.2076, 0.4163, 0.2101, 0.4163, 0.2101, 0.3532, 0.2076, 0.3533, 0.3017, 0.4155, 0.3042, 0.4155, 0.3042, 0.3533, 0.3017, 0.3559, 0.3942, 0.4147, 0.3979, 0.4147, 0.3979, 0.3559, 0.3942, 0.3631, 0.4851, 0.4167, 0.4904, 0.4167, 0.4904, 0.3631, 0.4851, 0.3645, 0.5813, 0.4218, 0.5828, 0.4218, 0.5828, 0.3645, 0.5813, 0.3596, 0.6818, 0.418, 0.6793, 0.418, 0.6793, 0.3596, 0.6818, 0.3458, 0.7766, 0.4088, 0.7787, 0.4088, 0.7787, 0.3458, 0.7766, 0.3436, 0.8687, 0.4094, 0.8624, 0.4094, 0.8624, 0.3436, 0.8687, 0.3398, 0.9291, 0.4078, 0.9134, 0.3534, 0.0106, 0.2975, 0.007594, 0.298, 0.1079, 0.3523, 0.1107, 0.3523, 0.1107, 0.298, 0.1079, 0.2984, 0.2049, 0.3532, 0.2076, 0.3532, 0.2076, 0.2984, 0.2049, 0.2988, 0.2992, 0.3533, 0.3017, 0.3533, 0.3017, 0.2988, 0.2992, 0.3014, 0.3921, 0.3559, 0.3942, 0.3559, 0.3942, 0.3014, 0.3921, 0.307, 0.485, 0.3631, 0.4851, 0.3631, 0.4851, 0.307, 0.485, 0.3083, 0.5865, 0.3645, 0.5813, 0.3645, 0.5813, 0.3083, 0.5865, 0.3008, 0.6899, 0.3596, 0.6818, 0.3596, 0.6818, 0.3008, 0.6899, 0.2885, 0.7796, 0.3458, 0.7766, 0.3458, 0.7766, 0.2885, 0.7796, 0.2828, 0.8721, 0.3436, 0.8687, 0.3436, 0.8687, 0.2828, 0.8721, 0.2784, 0.9471, 0.3398, 0.9291, 0.2975, 0.007594, 0.2505, 0.00387, 0.2505, 0.1043, 0.298, 0.1079, 0.298, 0.1079, 0.2505, 0.1043, 0.2503, 0.2014, 0.2984, 0.2049, 0.2984, 0.2049, 0.2503, 0.2014, 0.2496, 0.2959, 0.2988, 0.2992, 0.2988, 0.2992, 0.2496, 0.2959, 0.2493, 0.389, 0.3014, 0.3921, 0.3014, 0.3921, 0.2493, 0.389, 0.2524, 0.4857, 0.307, 0.485, 0.307, 0.485, 0.2524, 0.4857, 0.2501, 0.5944, 0.3083, 0.5865, 0.3083, 0.5865, 0.2501, 0.5944, 0.2409, 0.6967, 0.3008, 0.6899, 0.3008, 0.6899, 0.2409, 0.6967, 0.2284, 0.7846, 0.2885, 0.7796, 0.2885, 0.7796, 0.2284, 0.7846, 0.2219, 0.8705, 0.2828, 0.8721, 0.2828, 0.8721, 0.2219, 0.8705, 0.2207, 0.9479, 0.2784, 0.9471, 0.2505, 0.00387, 0.2077, 0.0, 0.2087, 0.1005, 0.2505, 0.1043, 0.2505, 0.1043, 0.2087, 0.1005, 0.2081, 0.1977, 0.2503, 0.2014, 0.2503, 0.2014, 0.2081, 0.1977, 0.2049, 0.2922, 0.2496, 0.2959, 0.2496, 0.2959, 0.2049, 0.2922, 0.1999, 0.386, 0.2493, 0.389, 0.2493, 0.389, 0.1999, 0.386, 0.1961, 0.4854, 0.2524, 0.4857, 0.2524, 0.4857, 0.1961, 0.4854, 0.1924, 0.5962, 0.2501, 0.5944, 0.2501, 0.5944, 0.1924, 0.5962, 0.1867, 0.703, 0.2409, 0.6967, 0.2409, 0.6967, 0.1867, 0.703, 0.1728, 0.7831, 0.2284, 0.7846, 0.2284, 0.7846, 0.1728, 0.7831, 0.1699, 0.8658, 0.2219, 0.8705, 0.2219, 0.8705, 0.1699, 0.8658, 0.1725, 0.9471, 0.2207, 0.9479, 0.8142, 0.7126, 0.8299, 0.7918, 0.8798, 0.7894, 0.8701, 0.7089, 0.8325, 0.8808, 0.828, 0.9569, 0.8709, 0.9549, 0.88, 0.8808, 0.1699, 0.8658, 0.1728, 0.7831, 0.1203, 0.7794, 0.1212, 0.864, 0.8299, 0.7918, 0.8325, 0.8808, 0.88, 0.8808, 0.8798, 0.7894, 0.828, 0.9569, 0.8709, 0.9549, 0.8696, 0.9912, 0.8263, 0.9924, 0.1718, 0.9853, 0.1286, 0.9839, 0.1281, 0.9448, 0.1725, 0.9471, 0.1725, 0.9471, 0.1699, 0.8658, 0.1212, 0.864, 0.1281, 0.9448, 0.1728, 0.7831, 0.1867, 0.703, 0.1304, 0.6987, 0.1203, 0.7794, 0.1281, 0.9448, 0.1212, 0.864, 0.07044, 0.862, 0.08266, 0.9226, 0.1203, 0.7794, 0.1304, 0.6987, 0.07289, 0.6943, 0.0643, 0.7776, 0.8798, 0.7894, 0.88, 0.8808, 0.9306, 0.8757, 0.9359, 0.7873, 0.8709, 0.9549, 0.9161, 0.9335, 0.913, 0.9894, 0.8696, 0.9912, 0.1212, 0.864, 0.1203, 0.7794, 0.0643, 0.7776, 0.07044, 0.862, 0.8701, 0.7089, 0.8798, 0.7894, 0.9359, 0.7873, 0.9276, 0.7047, 0.88, 0.8808, 0.8709, 0.9549, 0.9161, 0.9335, 0.9306, 0.8757, 0.1286, 0.9839, 0.08512, 0.9821, 0.08266, 0.9226, 0.1281, 0.9448, 0.08512, 0.9821, 0.08266, 0.9226, 0.03407, 0.9208, 0.08266, 0.9226, 0.07044, 0.862, 0.01096, 0.8602, 0.03407, 0.9208, 0.0643, 0.7776, 0.07289, 0.6943, 0.007172, 0.6893, 0.0, 0.7755, 0.9359, 0.7873, 0.9306, 0.8757, 0.9899, 0.8704, 1.0, 0.7848, 0.9161, 0.9335, 0.913, 0.9894, 0.9635, 0.9323, 0.07044, 0.862, 0.0643, 0.7776, 0.0, 0.7755, 0.01096, 0.8602, 0.9276, 0.7047, 0.9359, 0.7873, 1.0, 0.7848, 0.9933, 0.6998, 0.9306, 0.8757, 0.9161, 0.9335, 0.9635, 0.9323, 0.9899, 0.8704, 0.7775, 0.9491, 0.7772, 0.9842, 0.8277, 0.983, 0.8283, 0.9434, 0.1722, 0.9569, 0.1744, 0.9901, 0.2249, 0.9902, 0.2229, 0.9585, 0.2229, 0.9585, 0.2249, 0.9902, 0.2812, 0.9869, 0.2809, 0.954, 0.2809, 0.954, 0.2812, 0.9869, 0.3434, 0.9634, 0.3449, 0.9427, 0.3449, 0.9427, 0.3434, 0.9634, 0.4066, 0.99, 0.4081, 0.9304, 0.4081, 0.9304, 0.4066, 0.99, 0.4705, 1.0, 0.4699, 0.923, 0.4699, 0.923, 0.4705, 1.0, 0.5325, 0.9671, 0.5322, 0.92, 0.5322, 0.92, 0.5325, 0.9671, 0.5948, 0.9355, 0.5936, 0.921, 0.5936, 0.921, 0.5948, 0.9355, 0.659, 0.9631, 0.6567, 0.9319, 0.6567, 0.9319, 0.659, 0.9631, 0.721, 0.9831, 0.7197, 0.9498, 0.7197, 0.9498, 0.721, 0.9831, 0.7772, 0.9842, 0.7775, 0.9491, 0.1909, 0.009332, 0.1947, 0.1095, 0.2356, 0.1097, 0.2344, 0.009516, 0.1947, 0.1095, 0.1969, 0.2065, 0.238, 0.2067, 0.2356, 0.1097, 0.1969, 0.2065, 0.1961, 0.3009, 0.2392, 0.301, 0.238, 0.2067, 0.1961, 0.3009, 0.1936, 0.3946, 0.2426, 0.3945, 0.2392, 0.301, 0.1936, 0.3946, 0.1915, 0.4938, 0.2462, 0.492, 0.2426, 0.3945, 0.1915, 0.4938, 0.19, 0.6043, 0.2472, 0.6005, 0.2462, 0.492, 0.1738, 0.7886, 0.1695, 0.875, 0.2234, 0.8755, 0.2303, 0.7898, 0.1695, 0.875, 0.1722, 0.9569, 0.2229, 0.9585, 0.2234, 0.8755, 0.2344, 0.009516, 0.2356, 0.1097, 0.2838, 0.1098, 0.2813, 0.009773, 0.2356, 0.1097, 0.238, 0.2067, 0.2874, 0.2067, 0.2838, 0.1098, 0.238, 0.2067, 0.2392, 0.301, 0.2899, 0.301, 0.2874, 0.2067, 0.2392, 0.301, 0.2426, 0.3945, 0.2942, 0.3942, 0.2899, 0.301, 0.2426, 0.3945, 0.2462, 0.492, 0.2996, 0.4884, 0.2942, 0.3942, 0.2462, 0.492, 0.2472, 0.6005, 0.3045, 0.5912, 0.2996, 0.4884, 0.2472, 0.6005, 0.2437, 0.705, 0.3017, 0.6944, 0.3045, 0.5912, 0.2437, 0.705, 0.2303, 0.7898, 0.2893, 0.7821, 0.3017, 0.6944, 0.2303, 0.7898, 0.2234, 0.8755, 0.2841, 0.8738, 0.2893, 0.7821, 0.2234, 0.8755, 0.2229, 0.9585, 0.2809, 0.954, 0.2841, 0.8738, 0.2813, 0.009773, 0.2838, 0.1098, 0.3403, 0.1095, 0.3388, 0.009808, 0.2838, 0.1098, 0.2874, 0.2067, 0.3438, 0.2064, 0.3403, 0.1095, 0.2874, 0.2067, 0.2899, 0.301, 0.3463, 0.3006, 0.3438, 0.2064, 0.2899, 0.301, 0.2942, 0.3942, 0.3497, 0.3939, 0.3463, 0.3006, 0.2942, 0.3942, 0.2996, 0.4884, 0.3566, 0.4863, 0.3497, 0.3939, 0.2996, 0.4884, 0.3045, 0.5912, 0.361, 0.5826, 0.3566, 0.4863, 0.3045, 0.5912, 0.3017, 0.6944, 0.3582, 0.6826, 0.361, 0.5826, 0.3017, 0.6944, 0.2893, 0.7821, 0.3494, 0.7766, 0.3582, 0.6826, 0.2893, 0.7821, 0.2841, 0.8738, 0.3469, 0.8704, 0.3494, 0.7766, 0.2841, 0.8738, 0.2809, 0.954, 0.3449, 0.9427, 0.3469, 0.8704, 0.3388, 0.009808, 0.3403, 0.1095, 0.3993, 0.1089, 0.3984, 0.009566, 0.3403, 0.1095, 0.3438, 0.2064, 0.4019, 0.2058, 0.3993, 0.1089, 0.3438, 0.2064, 0.3463, 0.3006, 0.4041, 0.2999, 0.4019, 0.2058, 0.3463, 0.3006, 0.3497, 0.3939, 0.4064, 0.393, 0.4041, 0.2999, 0.3497, 0.3939, 0.3566, 0.4863, 0.4096, 0.486, 0.4064, 0.393, 0.3566, 0.4863, 0.361, 0.5826, 0.4138, 0.579, 0.4096, 0.486, 0.361, 0.5826, 0.3582, 0.6826, 0.4133, 0.676, 0.4138, 0.579, 0.3582, 0.6826, 0.3494, 0.7766, 0.4101, 0.7754, 0.4133, 0.676, 0.3494, 0.7766, 0.3469, 0.8704, 0.4089, 0.8624, 0.4101, 0.7754, 0.3469, 0.8704, 0.3449, 0.9427, 0.4081, 0.9304, 0.4089, 0.8624, 0.3984, 0.009566, 0.3993, 0.1089, 0.4597, 0.108, 0.4588, 0.008933, 0.3993, 0.1089, 0.4019, 0.2058, 0.4616, 0.2049, 0.4597, 0.108, 0.4019, 0.2058, 0.4041, 0.2999, 0.4635, 0.2983, 0.4616, 0.2049, 0.4041, 0.2999, 0.4064, 0.393, 0.4652, 0.3912, 0.4635, 0.2983, 0.4064, 0.393, 0.4096, 0.486, 0.467, 0.4843, 0.4652, 0.3912, 0.4096, 0.486, 0.4138, 0.579, 0.4682, 0.5782, 0.467, 0.4843, 0.4138, 0.579, 0.4133, 0.676, 0.4695, 0.6749, 0.4682, 0.5782, 0.4133, 0.676, 0.4101, 0.7754, 0.4693, 0.7758, 0.4695, 0.6749, 0.4101, 0.7754, 0.4089, 0.8624, 0.4694, 0.8589, 0.4693, 0.7758, 0.4089, 0.8624, 0.4081, 0.9304, 0.4699, 0.923, 0.4694, 0.8589, 0.4588, 0.008933, 0.4597, 0.108, 0.5203, 0.1068, 0.5205, 0.007615, 0.4597, 0.108, 0.4616, 0.2049, 0.5218, 0.2037, 0.5203, 0.1068, 0.4616, 0.2049, 0.4635, 0.2983, 0.5234, 0.2968, 0.5218, 0.2037, 0.4635, 0.2983, 0.4652, 0.3912, 0.5252, 0.3901, 0.5234, 0.2968, 0.4652, 0.3912, 0.467, 0.4843, 0.5271, 0.4832, 0.5252, 0.3901, 0.467, 0.4843, 0.4682, 0.5782, 0.5285, 0.577, 0.5271, 0.4832, 0.4682, 0.5782, 0.4695, 0.6749, 0.5304, 0.6735, 0.5285, 0.577, 0.4695, 0.6749, 0.4693, 0.7758, 0.5311, 0.7747, 0.5304, 0.6735, 0.4693, 0.7758, 0.4694, 0.8589, 0.5312, 0.8571, 0.5311, 0.7747, 0.4694, 0.8589, 0.4699, 0.923, 0.5322, 0.92, 0.5312, 0.8571, 0.5205, 0.007615, 0.5203, 0.1068, 0.5811, 0.1055, 0.5821, 0.006593, 0.5203, 0.1068, 0.5218, 0.2037, 0.582, 0.2025, 0.5811, 0.1055, 0.5218, 0.2037, 0.5234, 0.2968, 0.5834, 0.296, 0.582, 0.2025, 0.5234, 0.2968, 0.5252, 0.3901, 0.5853, 0.3894, 0.5834, 0.296, 0.5252, 0.3901, 0.5271, 0.4832, 0.5858, 0.4828, 0.5853, 0.3894, 0.5271, 0.4832, 0.5285, 0.577, 0.5837, 0.5755, 0.5858, 0.4828, 0.5285, 0.577, 0.5304, 0.6735, 0.5859, 0.6725, 0.5837, 0.5755, 0.5304, 0.6735, 0.5311, 0.7747, 0.5904, 0.7718, 0.5859, 0.6725, 0.5311, 0.7747, 0.5312, 0.8571, 0.592, 0.8579, 0.5904, 0.7718, 0.5312, 0.8571, 0.5322, 0.92, 0.5936, 0.921, 0.592, 0.8579, 0.5821, 0.006593, 0.5811, 0.1055, 0.6424, 0.1043, 0.6405, 0.005034, 0.5811, 0.1055, 0.582, 0.2025, 0.642, 0.2012, 0.6424, 0.1043, 0.582, 0.2025, 0.5834, 0.296, 0.6438, 0.2953, 0.642, 0.2012, 0.5834, 0.296, 0.5853, 0.3894, 0.6442, 0.3887, 0.6438, 0.2953, 0.5853, 0.3894, 0.5858, 0.4828, 0.6388, 0.4807, 0.6442, 0.3887, 0.5858, 0.4828, 0.5837, 0.5755, 0.6367, 0.5772, 0.6388, 0.4807, 0.5837, 0.5755, 0.5859, 0.6725, 0.6392, 0.6774, 0.6367, 0.5772, 0.5859, 0.6725, 0.5904, 0.7718, 0.651, 0.7712, 0.6392, 0.6774, 0.5904, 0.7718, 0.592, 0.8579, 0.6536, 0.8641, 0.651, 0.7712, 0.592, 0.8579, 0.5936, 0.921, 0.6567, 0.9319, 0.6536, 0.8641, 0.6405, 0.005034, 0.6424, 0.1043, 0.6984, 0.1029, 0.6953, 0.003025, 0.6424, 0.1043, 0.642, 0.2012, 0.698, 0.1998, 0.6984, 0.1029, 0.642, 0.2012, 0.6438, 0.2953, 0.6993, 0.2942, 0.698, 0.1998, 0.6438, 0.2953, 0.6442, 0.3887, 0.6995, 0.3878, 0.6993, 0.2942, 0.6442, 0.3887, 0.6388, 0.4807, 0.6957, 0.4819, 0.6995, 0.3878, 0.6388, 0.4807, 0.6367, 0.5772, 0.6921, 0.5838, 0.6957, 0.4819, 0.6367, 0.5772, 0.6392, 0.6774, 0.6963, 0.6871, 0.6921, 0.5838, 0.6392, 0.6774, 0.651, 0.7712, 0.7082, 0.7764, 0.6963, 0.6871, 0.651, 0.7712, 0.6536, 0.8641, 0.715, 0.8669, 0.7082, 0.7764, 0.6536, 0.8641, 0.6567, 0.9319, 0.7197, 0.9498, 0.715, 0.8669, 0.6953, 0.003025, 0.6984, 0.1029, 0.7477, 0.1014, 0.7438, 0.001477, 0.6984, 0.1029, 0.698, 0.1998, 0.7491, 0.1983, 0.7477, 0.1014, 0.698, 0.1998, 0.6993, 0.2942, 0.7512, 0.2928, 0.7491, 0.1983, 0.6993, 0.2942, 0.6995, 0.3878, 0.7514, 0.3864, 0.7512, 0.2928, 0.6995, 0.3878, 0.6957, 0.4819, 0.7503, 0.484, 0.7514, 0.3864, 0.6957, 0.4819, 0.6921, 0.5838, 0.7503, 0.5924, 0.7503, 0.484, 0.6921, 0.5838, 0.6963, 0.6871, 0.7553, 0.696, 0.7503, 0.5924, 0.6963, 0.6871, 0.7082, 0.7764, 0.7686, 0.7814, 0.7553, 0.696, 0.7082, 0.7764, 0.715, 0.8669, 0.7759, 0.8612, 0.7686, 0.7814, 0.715, 0.8669, 0.7197, 0.9498, 0.7775, 0.9491, 0.7759, 0.8612, 0.7438, 0.001477, 0.7477, 0.1014, 0.7909, 0.1002, 0.7918, 0.0, 0.7477, 0.1014, 0.7909, 0.1002, 0.7914, 0.1972, 0.7491, 0.1983, 0.7491, 0.1983, 0.7914, 0.1972, 0.7947, 0.2916, 0.7512, 0.2928, 0.7512, 0.2928, 0.7947, 0.2916, 0.7996, 0.3851, 0.7514, 0.3864, 0.7514, 0.3864, 0.7996, 0.3851, 0.8034, 0.4843, 0.7503, 0.484, 0.7503, 0.484, 0.8034, 0.4843, 0.8071, 0.5948, 0.7503, 0.5924, 0.7503, 0.5924, 0.7553, 0.696, 0.8128, 0.7014, 0.8071, 0.5948, 0.7553, 0.696, 0.7686, 0.7814, 0.8257, 0.7801, 0.8128, 0.7014, 0.7686, 0.7814, 0.7759, 0.8612, 0.8307, 0.8561, 0.8257, 0.7801, 0.7759, 0.8612, 0.7775, 0.9491, 0.8283, 0.9434, 0.8307, 0.8561, 0.1865, 0.711, 0.1308, 0.7073, 0.1203, 0.785, 0.1738, 0.7886, 0.1695, 0.875, 0.1201, 0.8749, 0.1297, 0.9554, 0.1722, 0.9569, 0.8307, 0.8561, 0.8805, 0.8546, 0.8797, 0.7762, 0.8257, 0.7801, 0.1738, 0.7886, 0.1203, 0.785, 0.1201, 0.8749, 0.1695, 0.875, 0.1722, 0.9569, 0.1297, 0.9554, 0.1312, 0.989, 0.1744, 0.9901, 0.8277, 0.983, 0.8708, 0.9816, 0.8724, 0.9399, 0.8283, 0.9434, 0.8283, 0.9434, 0.8724, 0.9399, 0.8805, 0.8546, 0.8307, 0.8561, 0.8257, 0.7801, 0.8797, 0.7762, 0.869, 0.6971, 0.8128, 0.7014, 0.8724, 0.9399, 0.9178, 0.9148, 0.9308, 0.8547, 0.8805, 0.8546, 0.8797, 0.7762, 0.9357, 0.7746, 0.9264, 0.6927, 0.869, 0.6971, 0.1203, 0.785, 0.06431, 0.7828, 0.06951, 0.8698, 0.1201, 0.8749, 0.1297, 0.9554, 0.08407, 0.9307, 0.08791, 0.9872, 0.1312, 0.989, 0.8805, 0.8546, 0.9308, 0.8547, 0.9357, 0.7746, 0.8797, 0.7762, 0.1308, 0.7073, 0.07335, 0.7031, 0.06431, 0.7828, 0.1203, 0.785, 0.1201, 0.8749, 0.06951, 0.8698, 0.08407, 0.9307, 0.1297, 0.9554, 0.8708, 0.9816, 0.9142, 0.9799, 0.9178, 0.9148, 0.8724, 0.9399, 0.9142, 0.9799, 0.9651, 0.9187, 0.9178, 0.9148, 0.9178, 0.9148, 0.9651, 0.9187, 0.9899, 0.855, 0.9308, 0.8547, 0.9357, 0.7746, 1.0, 0.7723, 0.992, 0.6878, 0.9264, 0.6927, 0.06431, 0.7828, 0.0, 0.7808, 0.01085, 0.8659, 0.06951, 0.8698, 0.08407, 0.9307, 0.03747, 0.9302, 0.08791, 0.9872, 0.9308, 0.8547, 0.9899, 0.855, 1.0, 0.7723, 0.9357, 0.7746, 0.07335, 0.7031, 0.007751, 0.6982, 0.0, 0.7808, 0.06431, 0.7828, 0.06951, 0.8698, 0.01085, 0.8659, 0.03747, 0.9302, 0.08407, 0.9307, 0.1865, 0.711, 0.2437, 0.705, 0.2472, 0.6005, 0.19, 0.6043, 0.1738, 0.7886, 0.2303, 0.7898, 0.2437, 0.705, 0.1865, 0.711, 0.2505, 0.00387, 0.2077, 0.0, 0.2077, 0.0, 0.2505, 0.00387, 0.8098, 0.009353, 0.766, 0.0117, 0.766, 0.0117, 0.8098, 0.009353, 0.766, 0.0117, 0.7228, 0.01413, 0.7228, 0.01413, 0.766, 0.0117, 0.7228, 0.01413, 0.6656, 0.01584, 0.6656, 0.01584, 0.7228, 0.01413, 0.6656, 0.01584, 0.6033, 0.017, 0.6033, 0.017, 0.6656, 0.01584, 0.6033, 0.017, 0.5416, 0.01705, 0.5416, 0.01705, 0.6033, 0.017, 0.5416, 0.01705, 0.4782, 0.01661, 0.4782, 0.01661, 0.5416, 0.01705, 0.4782, 0.01661, 0.4127, 0.01407, 0.4127, 0.01407, 0.4782, 0.01661, 0.4127, 0.01407, 0.3534, 0.0106, 0.3534, 0.0106, 0.4127, 0.01407, 0.3534, 0.0106, 0.2975, 0.007594, 0.2975, 0.007594, 0.3534, 0.0106, 0.2975, 0.007594, 0.2505, 0.00387, 0.2505, 0.00387, 0.2975, 0.007594, 0.4709, 0.9701, 0.4052, 0.9377, 0.4052, 0.9377, 0.4709, 0.9701, 0.5303, 1.0, 0.4709, 0.9701, 0.4709, 0.9701, 0.5303, 1.0, 0.5941, 0.9916, 0.5303, 1.0, 0.5303, 1.0, 0.5941, 0.9916, 0.6571, 0.9656, 0.5941, 0.9916, 0.5941, 0.9916, 0.6571, 0.9656, 0.9899, 0.8704, 1.0, 0.7848, 1.0, 0.7848, 0.9899, 0.8704, 1.0, 0.7848, 0.9933, 0.6998, 0.9933, 0.6998, 1.0, 0.7848, 0.007172, 0.6893, 0.0, 0.7755, 0.0, 0.7755, 0.007172, 0.6893, 0.0, 0.7755, 0.01096, 0.8602, 0.01096, 0.8602, 0.0, 0.7755, 0.2813, 0.009773, 0.2344, 0.009516, 0.2344, 0.009516, 0.2813, 0.009773, 0.3388, 0.009808, 0.2813, 0.009773, 0.2813, 0.009773, 0.3388, 0.009808, 0.3984, 0.009566, 0.3388, 0.009808, 0.3388, 0.009808, 0.3984, 0.009566, 0.4588, 0.008933, 0.3984, 0.009566, 0.3984, 0.009566, 0.4588, 0.008933, 0.5205, 0.007615, 0.4588, 0.008933, 0.4588, 0.008933, 0.5205, 0.007615, 0.5821, 0.006593, 0.5205, 0.007615, 0.5205, 0.007615, 0.5821, 0.006593, 0.6405, 0.005034, 0.5821, 0.006593, 0.5821, 0.006593, 0.6405, 0.005034, 0.6953, 0.003025, 0.6405, 0.005034, 0.6405, 0.005034, 0.6953, 0.003025, 0.7438, 0.001477, 0.6953, 0.003025, 0.6953, 0.003025, 0.7438, 0.001477, 0.4705, 1.0, 0.5325, 0.9671, 0.5325, 0.9671, 0.4705, 1.0, 0.4066, 0.99, 0.4705, 1.0, 0.4705, 1.0, 0.4066, 0.99, 0.01085, 0.8659, 0.03747, 0.9302, 0.03747, 0.9302, 0.01085, 0.8659, 0.0, 0.7808, 0.01085, 0.8659, 0.01085, 0.8659, 0.0, 0.7808, 0.9899, 0.855, 1.0, 0.7723, 1.0, 0.7723, 0.9899, 0.855, 0.9651, 0.9187, 0.9899, 0.855, 0.9899, 0.855, 0.9651, 0.9187, 0.9635, 0.9323, 0.9899, 0.8704, 0.9899, 0.8704, 0.9635, 0.9323, 0.01096, 0.8602, 0.03407, 0.9208, 0.03407, 0.9208, 0.01096, 0.8602, 0.7918, 0.0, 0.7438, 0.001477, 0.7438, 0.001477, 0.7918, 0.0, 0.2344, 0.009516, 0.1909, 0.009332, 0.1909, 0.009332, 0.2344, 0.009516, 0.5325, 0.9671, 0.5948, 0.9355, 0.5948, 0.9355, 0.5325, 0.9671, 0.3434, 0.9634, 0.4066, 0.99, 0.4066, 0.99, 0.3434, 0.9634, 0.007751, 0.6982, 0.0, 0.7808, 0.0, 0.7808, 0.007751, 0.6982, 1.0, 0.7723, 0.992, 0.6878, 0.992, 0.6878, 1.0, 0.7723])
me_cylinder_005.materials.append(mat_bow)
me_cylinder_005.materials.append(mat_hoe)
me_cylinder_005.materials.append(mat_cloth)
me_cylinder_005.use_remesh_preserve_volume = False
me_cylinder_005.use_remesh_preserve_attributes = False
me_cylinder_005.use_mirror_vertex_groups = False
me_cylinder_005.update()

# ---- objects
ob_cylinder_001 = bpy.data.objects.new('Cylinder.001', me_cylinder_005)

# ---- transforms, parenting, visibility, modifiers, constraints
ob_cylinder_001.location = (0.0, 0.0, 0.0)
ob_cylinder_001.scale = (0.2, 0.2, 0.2)
ob_cylinder_001.lineart.crease_threshold = 0.0

# ---- collection membership
col_collection_1.objects.link(ob_cylinder_001)

# ---- scene / render settings (as saved in the file)
scene.frame_start = 0; scene.frame_end = 500; scene.frame_set(197)
scene.render.engine = 'CYCLES'
scene.render.resolution_percentage = 50
scene.render.dither_intensity = 0.0
scene.render.use_placeholder = True
scene.render.use_overwrite = False
scene.render.use_persistent_data = True
scene.cycles.use_denoising = False
scene.cycles.samples = 128
scene.cycles.sampling_pattern = 'TABULATED_SOBOL'
scene.cycles.use_adaptive_sampling = False
scene.cycles.use_light_tree = False
scene.cycles.blur_glossy = 0.0
scene.cycles.max_bounces = 8
scene.cycles.transmission_bounces = 8
scene.cycles.sample_clamp_indirect = 0.0
scene.view_settings.view_transform = 'Standard'
bpy.context.view_layer.update()

# ---- added for rendering (the .blend has no active camera and no usable light): camera, sun
cam_auto = bpy.data.cameras.new('AutoCamera')
cam_auto.lens = 50.0
cam_auto.sensor_width = 36.0
cam_auto.clip_end = 1000.0
ob_auto_camera = bpy.data.objects.new('AutoCamera', cam_auto)
scene.collection.objects.link(ob_auto_camera)
ob_auto_camera.location = (3.35606, -4.13543, 1.4334)
ob_auto_camera.rotation_euler = (1.09748, -7.21219e-08, 0.694738)
scene.camera = ob_auto_camera
light_auto_sun = bpy.data.lights.new('AutoSun', 'SUN')
light_auto_sun.energy = 3.0
light_auto_sun.angle = 0.0523599
ob_auto_sun = bpy.data.objects.new('AutoSun', light_auto_sun)
scene.collection.objects.link(ob_auto_sun)
ob_auto_sun.rotation_euler = (0.872665, 0.174533, 0.523599)
bpy.context.view_layer.update()
